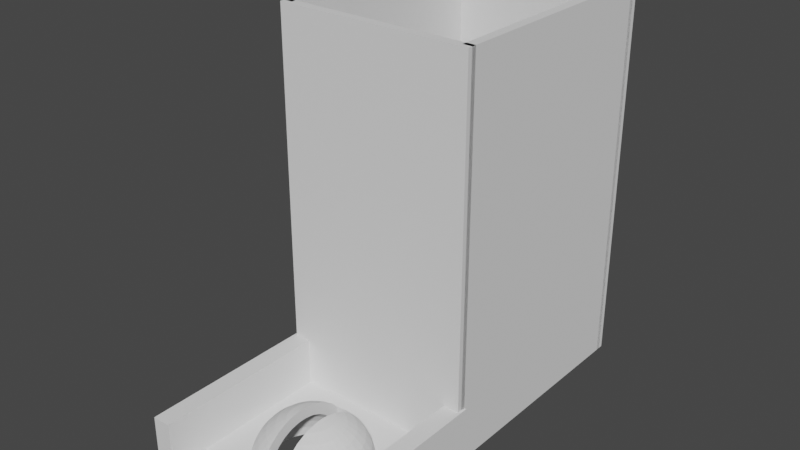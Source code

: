 # Source: rpizero_sphere1.blend  (saved by Blender 3.3.6; exported with 4.5.12 LTS)
import bpy
from mathutils import Matrix  # noqa: F401  (used for matrix-valued properties, if any)

bpy.ops.wm.read_factory_settings(use_empty=True)
scene = bpy.context.scene
scene.name = 'Scene'

# ---- collections
col_collection = bpy.data.collections.new('Collection'); scene.collection.children.link(col_collection)

# ---- world
world_world = bpy.data.worlds.new('World'); scene.world = world_world
world_world.use_nodes = True; world_world.node_tree.nodes.clear()
_N = world_world.node_tree.nodes; _L = world_world.node_tree.links
n0 = _N.new('ShaderNodeOutputWorld'); n0.name = 'World Output'; n0.location = (300, 300)
n1 = _N.new('ShaderNodeBackground'); n1.name = 'Background'; n1.location = (10, 300)
n1.inputs[0].default_value = (0.05088, 0.05088, 0.05088, 1.0)
_L.new(n1.outputs[0], n0.inputs[0])
n0.is_active_output = True
world_world.color = (0.05088, 0.05088, 0.05088)
world_world.use_sun_shadow = False
world_world.sun_shadow_jitter_overblur = 0.0

# ---- meshes
me_sphere_001 = bpy.data.meshes.new('Sphere.001')
me_sphere_001.from_pydata([(-0.2, -0.8, 0.4), (-0.2, 0.8, 0.4), (0.2, -0.8, 0.4), (0.2, 0.8, 0.4), (0.0, 0.8315, 0.5556), (0.0, 0.9239, 0.3827), (0.0, 0.7391, 0.3061), (0.0, 0.7846, 0.1561), (0.0, 0.9808, 0.1951), (0.1622, 0.8155, 0.5556), (0.1802, 0.9061, 0.3827), (0.1442, 0.7249, 0.3061), (0.1531, 0.7696, 0.1561), (0.1913, 0.9619, 0.1951), (0.2126, 0.5133, 0.8315), (0.2165, 0.5226, 0.5657), (0.2706, 0.6533, 0.7071), (0.2546, 0.6145, 0.4445), (0.3182, 0.7682, 0.5556), (0.2828, 0.6828, 0.3061), (0.3536, 0.8536, 0.3827), (0.3753, 0.9061, 0.1951), (0.3003, 0.7249, 0.1561), (0.2126, 0.3182, 0.9239), (0.3087, 0.4619, 0.8315), (0.2469, 0.3696, 0.6652), (0.3143, 0.4703, 0.5657), (0.3928, 0.5879, 0.7071), (0.3696, 0.5531, 0.4445), (0.4619, 0.6913, 0.5556), (0.5133, 0.7682, 0.3827), (0.4106, 0.6145, 0.3061), (0.5449, 0.8155, 0.1951), (0.4359, 0.6524, 0.1561), (0.2165, 0.2165, 0.7391), (0.2706, 0.2706, 0.9239), (0.3928, 0.3928, 0.8315), (0.3143, 0.3143, 0.6652), (0.4, 0.4, 0.5657), (0.5, 0.5, 0.7071), (0.4703, 0.4703, 0.4445), (0.5879, 0.5879, 0.5556), (0.5226, 0.5226, 0.3061), (0.6533, 0.6533, 0.3827), (0.5548, 0.5548, 0.1561), (0.6935, 0.6935, 0.1951), (0.2546, 0.1701, 0.7391), (0.3182, 0.2126, 0.9239), (0.3696, 0.2469, 0.6652), (0.4619, 0.3087, 0.8315), (0.4703, 0.3143, 0.5657), (0.5879, 0.3928, 0.7071), (0.6913, 0.4619, 0.5556), (0.5531, 0.3696, 0.4445), (0.6145, 0.4106, 0.3061), (0.7682, 0.5133, 0.3827), (0.6524, 0.4359, 0.1561), (0.8155, 0.5449, 0.1951), (0.3536, 0.1464, 0.9239), (0.2828, 0.1172, 0.7391), (0.4106, 0.1701, 0.6652), (0.5133, 0.2126, 0.8315), (0.6533, 0.2706, 0.7071), (0.5226, 0.2165, 0.5657), (0.7682, 0.3182, 0.5556), (0.6145, 0.2546, 0.4445), (0.6828, 0.2828, 0.3061), (0.8536, 0.3536, 0.3827), (0.7249, 0.3003, 0.1561), (0.9061, 0.3753, 0.1951), (0.3753, 0.07466, 0.9239), (0.3003, 0.05973, 0.7391), (0.5449, 0.1084, 0.8315), (0.4359, 0.08671, 0.6652), (0.6935, 0.1379, 0.7071), (0.5548, 0.1104, 0.5657), (0.6524, 0.1298, 0.4445), (0.8155, 0.1622, 0.5556), (0.7249, 0.1442, 0.3061), (0.9061, 0.1802, 0.3827), (0.7696, 0.1531, 0.1561), (0.9619, 0.1913, 0.1951), (0.3061, -9.671e-08, 0.7391), (0.3827, -1.209e-07, 0.9239), (0.4445, -9.075e-08, 0.6652), (0.5556, -1.134e-07, 0.8315), (0.5657, -3.711e-08, 0.5657), (0.7071, -4.638e-08, 0.7071), (0.6652, -7.287e-08, 0.4445), (0.8315, -9.109e-08, 0.5556), (0.7391, -1.326e-08, 0.3061), (0.9239, -1.658e-08, 0.3827), (0.7846, -7.287e-08, 0.1561), (0.9808, -9.109e-08, 0.1951), (1.0, -1.656e-07, -4.371e-08), (0.3753, -0.07466, 0.9239), (0.3003, -0.05973, 0.7391), (0.5449, -0.1084, 0.8315), (0.4359, -0.08671, 0.6652), (0.6935, -0.1379, 0.7071), (0.5548, -0.1104, 0.5657), (0.6524, -0.1298, 0.4445), (0.8155, -0.1622, 0.5556), (0.7249, -0.1442, 0.3061), (0.9061, -0.1802, 0.3827), (0.7696, -0.1531, 0.1561), (0.9619, -0.1913, 0.1951), (0.2828, -0.1172, 0.7391), (0.3536, -0.1464, 0.9239), (0.4106, -0.1701, 0.6652), (0.5133, -0.2126, 0.8315), (0.5226, -0.2165, 0.5657), (0.6533, -0.2706, 0.7071), (0.6145, -0.2546, 0.4445), (0.7682, -0.3182, 0.5556), (0.8536, -0.3536, 0.3827), (0.6828, -0.2828, 0.3061), (0.7249, -0.3003, 0.1561), (0.9061, -0.3753, 0.1951), (0.2546, -0.1701, 0.7391), (0.3182, -0.2126, 0.9239), (0.3696, -0.2469, 0.6652), (0.4619, -0.3087, 0.8315), (0.4703, -0.3143, 0.5657), (0.5879, -0.3928, 0.7071), (0.6913, -0.4619, 0.5556), (0.5531, -0.3696, 0.4445), (0.7682, -0.5133, 0.3827), (0.6145, -0.4106, 0.3061), (0.6524, -0.4359, 0.1561), (0.8155, -0.5449, 0.1951), (0.2165, -0.2165, 0.7391), (0.2706, -0.2706, 0.9239), (0.3143, -0.3143, 0.6652), (0.3928, -0.3928, 0.8315), (0.5, -0.5, 0.7071), (0.4, -0.4, 0.5657), (0.5879, -0.5879, 0.5556), (0.4703, -0.4703, 0.4445), (0.6533, -0.6533, 0.3827), (0.5226, -0.5226, 0.3061), (0.6935, -0.6935, 0.1951), (0.5548, -0.5548, 0.1561), (0.2126, -0.3182, 0.9239), (0.3087, -0.4619, 0.8315), (0.2469, -0.3696, 0.6652), (0.3143, -0.4703, 0.5657), (0.3928, -0.5879, 0.7071), (0.4619, -0.6913, 0.5556), (0.3696, -0.5531, 0.4445), (0.5133, -0.7682, 0.3827), (0.4106, -0.6145, 0.3061), (0.4359, -0.6524, 0.1561), (0.5449, -0.8155, 0.1951), (0.2126, -0.5133, 0.8315), (0.2165, -0.5226, 0.5657), (0.2706, -0.6533, 0.7071), (0.3182, -0.7682, 0.5556), (0.2546, -0.6145, 0.4445), (0.3536, -0.8536, 0.3827), (0.2828, -0.6828, 0.3061), (0.3753, -0.9061, 0.1951), (0.3003, -0.7249, 0.1561), (0.1622, -0.8155, 0.5556), (0.1442, -0.7249, 0.3061), (0.1802, -0.9061, 0.3827), (0.1531, -0.7696, 0.1561), (0.1913, -0.9619, 0.1951), (-1.275e-08, -0.8315, 0.5556), (1.364e-08, -0.7391, 0.3061), (1.706e-08, -0.9239, 0.3827), (-7.235e-08, -0.9808, 0.1951), (-5.788e-08, -0.7846, 0.1561), (-2.661e-07, -1.0, -4.371e-08), (-0.1622, -0.8155, 0.5556), (-0.1442, -0.7249, 0.3061), (-0.1802, -0.9061, 0.3827), (-0.1531, -0.7696, 0.1561), (-0.1913, -0.9619, 0.1951), (-0.2126, -0.5133, 0.8315), (-0.2706, -0.6533, 0.7071), (-0.2165, -0.5226, 0.5657), (-0.3182, -0.7682, 0.5556), (-0.2546, -0.6145, 0.4445), (-0.3536, -0.8536, 0.3827), (-0.2828, -0.6828, 0.3061), (-0.3003, -0.7249, 0.1561), (-0.3753, -0.9061, 0.1951), (-0.2126, -0.3182, 0.9239), (-0.3087, -0.4619, 0.8315), (-0.2469, -0.3696, 0.6652), (-0.3143, -0.4703, 0.5657), (-0.3928, -0.5879, 0.7071), (-0.4619, -0.6913, 0.5556), (-0.3696, -0.5531, 0.4445), (-0.4106, -0.6145, 0.3061), (-0.5133, -0.7682, 0.3827), (-0.4359, -0.6524, 0.1561), (-0.5449, -0.8155, 0.1951), (-0.2706, -0.2706, 0.9239), (-0.2165, -0.2165, 0.7391), (-0.3928, -0.3928, 0.8315), (-0.3143, -0.3143, 0.6652), (-0.5, -0.5, 0.7071), (-0.4, -0.4, 0.5657), (-0.4703, -0.4703, 0.4445), (-0.5879, -0.5879, 0.5556), (-0.5226, -0.5226, 0.3061), (-0.6533, -0.6533, 0.3827), (-0.5548, -0.5548, 0.1561), (-0.6935, -0.6935, 0.1951), (-0.3182, -0.2126, 0.9239), (-0.2546, -0.1701, 0.7391), (-0.4619, -0.3087, 0.8315), (-0.3696, -0.2469, 0.6652), (-0.4703, -0.3143, 0.5657), (-0.5879, -0.3928, 0.7071), (-0.5531, -0.3696, 0.4445), (-0.6913, -0.4619, 0.5556), (-0.6145, -0.4106, 0.3061), (-0.7682, -0.5133, 0.3827), (-0.6524, -0.4359, 0.1561), (-0.8155, -0.5449, 0.1951), (-0.3536, -0.1464, 0.9239), (-0.2828, -0.1172, 0.7391), (-0.5133, -0.2126, 0.8315), (-0.4106, -0.1701, 0.6652), (-0.5226, -0.2165, 0.5657), (-0.6533, -0.2706, 0.7071), (-0.6145, -0.2546, 0.4445), (-0.7682, -0.3182, 0.5556), (-0.6828, -0.2828, 0.3061), (-0.8536, -0.3536, 0.3827), (-0.9061, -0.3753, 0.1951), (-0.7249, -0.3003, 0.1561), (-0.3003, -0.05973, 0.7391), (-0.3753, -0.07466, 0.9239), (-0.4359, -0.08671, 0.6652), (-0.5449, -0.1084, 0.8315), (-0.6935, -0.1379, 0.7071), (-0.5548, -0.1104, 0.5657), (-0.6524, -0.1298, 0.4445), (-0.8155, -0.1622, 0.5556), (-0.7249, -0.1442, 0.3061), (-0.9061, -0.1802, 0.3827), (-0.9619, -0.1913, 0.1951), (-0.7696, -0.1531, 0.1561), (-0.3061, -3.711e-08, 0.7391), (-0.3827, -4.638e-08, 0.9239), (-0.4445, 4.617e-09, 0.6652), (-0.5556, 5.771e-09, 0.8315), (-0.5657, -7.287e-08, 0.5657), (-0.7071, -9.109e-08, 0.7071), (-0.6652, -3.711e-08, 0.4445), (-0.8315, -4.638e-08, 0.5556), (-0.7391, -1.344e-09, 0.3061), (-0.9239, -1.68e-09, 0.3827), (-0.7846, 5.826e-08, 0.1561), (-0.9808, 7.283e-08, 0.1951), (-0.3753, 0.07466, 0.9239), (-0.3003, 0.05973, 0.7391), (-0.4359, 0.08671, 0.6652), (-0.5449, 0.1084, 0.8315), (-0.6935, 0.1379, 0.7071), (-0.5548, 0.1104, 0.5657), (-0.6524, 0.1298, 0.4445), (-0.8155, 0.1622, 0.5556), (-0.9061, 0.1802, 0.3827), (-0.7249, 0.1442, 0.3061), (-0.7696, 0.1531, 0.1561), (-0.9619, 0.1913, 0.1951), (-0.3536, 0.1464, 0.9239), (-0.2828, 0.1172, 0.7391), (-0.4106, 0.1701, 0.6652), (-0.5133, 0.2126, 0.8315), (-0.6533, 0.2706, 0.7071), (-0.5226, 0.2165, 0.5657), (-0.7682, 0.3182, 0.5556), (-0.6145, 0.2546, 0.4445), (-0.6828, 0.2828, 0.3061), (-0.8536, 0.3536, 0.3827), (-0.7249, 0.3003, 0.1561), (-0.9061, 0.3753, 0.1951), (-0.3182, 0.2126, 0.9239), (-0.2546, 0.1701, 0.7391), (-0.4619, 0.3087, 0.8315), (-0.3696, 0.2469, 0.6652), (-0.5879, 0.3928, 0.7071), (-0.4703, 0.3143, 0.5657), (-0.5531, 0.3696, 0.4445), (-0.6913, 0.4619, 0.5556), (-0.7682, 0.5133, 0.3827), (-0.6145, 0.4106, 0.3061), (-0.6524, 0.4359, 0.1561), (-0.8155, 0.5449, 0.1951), (-0.2706, 0.2706, 0.9239), (-0.2165, 0.2165, 0.7391), (-0.3928, 0.3928, 0.8315), (-0.3143, 0.3143, 0.6652), (-0.5, 0.5, 0.7071), (-0.4, 0.4, 0.5657), (-0.4703, 0.4703, 0.4445), (-0.5879, 0.5879, 0.5556), (-0.5226, 0.5226, 0.3061), (-0.6533, 0.6533, 0.3827), (-0.5548, 0.5548, 0.1561), (-0.6935, 0.6935, 0.1951), (-0.2126, 0.3182, 0.9239), (-0.2469, 0.3696, 0.6652), (-0.3087, 0.4619, 0.8315), (-0.3143, 0.4703, 0.5657), (-0.3928, 0.5879, 0.7071), (-0.3696, 0.5531, 0.4445), (-0.4619, 0.6913, 0.5556), (-0.4106, 0.6145, 0.3061), (-0.5133, 0.7682, 0.3827), (-0.5449, 0.8155, 0.1951), (-0.4359, 0.6524, 0.1561), (-0.2126, 0.5133, 0.8315), (-0.2706, 0.6533, 0.7071), (-0.2165, 0.5226, 0.5657), (-0.2546, 0.6145, 0.4445), (-0.3182, 0.7682, 0.5556), (-0.2828, 0.6828, 0.3061), (-0.3536, 0.8536, 0.3827), (-0.3753, 0.9061, 0.1951), (-0.3003, 0.7249, 0.1561), (-0.1622, 0.8155, 0.5556), (-0.1802, 0.9061, 0.3827), (-0.1442, 0.7249, 0.3061), (-0.1531, 0.7696, 0.1561), (-0.1913, 0.9619, 0.1951), (5.386e-07, 1.0, 0.0), (-2.661e-07, -1.0, -3.675e-06), (-0.6652, 0.4445, 0.0), (-3.897e-06, -1.0, -4.371e-08), (0.1561, 0.7846, 0.0), (-0.9808, 0.1951, 0.0), (-0.4445, -0.6652, 0.0), (0.1951, 0.9808, 0.0), (0.6652, -0.4445, 0.0), (1.0, -2.543e-06, 0.0), (1.0, -2.586e-06, -4.371e-08), (0.9808, -0.1951, 0.0), (-0.7391, 0.3061, 0.0), (-0.9239, 0.3827, 0.0), (-0.1951, -0.9808, 0.0), (-0.3061, -0.7391, 0.0), (0.7391, -0.3061, 0.0), (0.4445, 0.6652, 0.0), (-0.3827, -0.9239, 0.0), (-0.5657, 0.5657, 0.0), (0.3061, 0.7391, 0.0), (0.9239, -0.3827, 0.0), (0.3827, 0.9239, 0.0), (0.5657, -0.5657, 0.0), (-0.5657, -0.5657, 0.0), (-0.8315, 0.5556, 0.0), (0.5657, 0.5657, 0.0), (-0.5556, -0.8315, 0.0), (-0.4445, 0.6652, 0.0), (0.8315, -0.5556, 0.0), (0.4445, -0.6652, 0.0), (0.5556, 0.8315, 0.0), (-0.6652, -0.4445, 0.0), (-0.7071, 0.7071, 0.0), (0.6652, 0.4445, 0.0), (-0.3061, 0.7391, 0.0), (0.3061, -0.7391, 0.0), (0.7071, -0.7071, 0.0), (0.7071, 0.7071, 0.0), (-0.7071, -0.7071, 0.0), (-0.5556, 0.8315, 0.0), (-0.7391, -0.3061, 0.0), (0.7391, 0.3061, 0.0), (-0.1561, 0.7846, 0.0), (0.1561, -0.7846, 0.0), (-0.8315, -0.5556, 0.0), (-0.7846, -0.1561, 0.0), (0.5556, -0.8315, 0.0), (-0.3827, 0.9239, 0.0), (0.8315, 0.5556, 0.0), (0.7846, 0.1561, 0.0), (4.309e-07, 0.8, 0.0), (-2.129e-07, -0.8, 0.0), (-0.8, 3.086e-07, 0.0), (0.3827, -0.9239, 0.0), (-0.1951, 0.9808, 0.0), (0.9239, 0.3827, 0.0), (-0.9239, -0.3827, 0.0), (0.8, -1.325e-07, 0.0), (-0.1561, -0.7846, 0.0), (-0.7846, 0.1561, 0.0), (-0.9808, -0.1951, 0.0), (0.1951, -0.9808, 0.0), (1.0, -1.656e-07, -2.464e-06), (0.9808, 0.1951, 0.0), (1.0, 2.211e-06, 0.0), (1.0, 2.255e-06, -4.371e-08), (0.8, -1.668e-07, 0.0), (0.7846, -0.1561, 0.0), (-3.853e-06, -1.0, 0.0), (-1.0, 3.858e-07, 0.0), (3.321e-06, -1.0, 0.0), (3.365e-06, -1.0, -4.371e-08), (0.0, 0.8, 0.5939), (0.2, 0.5276, 0.5657), (-0.2, -0.2993, 0.7103), (-0.2, -0.4828, 0.8491), (-0.2, -0.5171, 0.8315), (-0.2, -0.3946, 0.6652), (0.1591, 0.8, 0.5748), (-0.2, -0.4828, 0.601), (0.2, 0.6311, 0.4445), (0.2, 0.6558, 0.4), (0.1344, 0.6757, 0.4), (0.2, 0.5171, 0.8315), (0.2, 0.4828, 0.8491), (-0.2, -0.2, 0.7462), (-0.2, -0.6747, 0.7071), (-0.2, -0.23, 0.7391), (0.2, 0.3946, 0.6652), (0.2, 0.2993, 0.7103), (0.2, 0.4828, 0.601), (-0.1591, -0.8, 0.5748), (0.2, 0.6747, 0.7071), (-0.2, -0.1336, 0.759), (0.2, 0.23, 0.7391), (0.2, 0.2, 0.7462), (-0.2, -0.8, 0.5603), (-0.2, -0.08284, 0.7663), (0.2, 0.8, 0.5603), (0.2, 0.1336, 0.759), (-0.2, -0.2993, 0.9308), (-0.2, -0.3249, 0.9239), (-0.2, -0.03978, 0.7701), (0.2, 0.3249, 0.9239), (0.2, 0.2993, 0.9308), (0.2, 0.08284, 0.7663), (-0.2, -0.2, 0.9542), (-0.2, -5.186e-08, 0.7713), (0.2, 0.03978, 0.7701), (0.2, 0.2, 0.9542), (-0.2, -0.1336, 0.967), (-0.2, 0.03978, 0.7701), (0.2, -6.72e-08, 0.7713), (0.2, 0.1336, 0.967), (-0.2, -0.08284, 0.9743), (-0.2, 0.08284, 0.7663), (0.2, -0.03978, 0.7701), (0.2, 0.08284, 0.9743), (-0.2, -0.03978, 0.9781), (-0.2, 0.1336, 0.759), (0.2, -0.08284, 0.7663), (0.2, 0.03978, 0.9781), (-0.2, -7.178e-08, 0.9793), (-0.2, 0.2, 0.7462), (0.2, -0.1336, 0.759), (0.2, -7.01e-08, 0.9793), (-0.2, 0.03978, 0.9781), (-0.2, 0.23, 0.7391), (0.2, -0.2, 0.7462), (0.2, -0.03978, 0.9781), (-0.2, 0.08284, 0.9743), (-0.2, 0.2993, 0.7103), (0.2, -0.2993, 0.7103), (0.2, -0.08284, 0.9743), (0.2, -0.23, 0.7391), (-0.2, 0.1336, 0.967), (-0.2, 0.4828, 0.601), (-0.2, 0.3946, 0.6652), (0.2, -0.1336, 0.967), (-0.2, 0.2, 0.9542), (0.2, -0.3946, 0.6652), (0.2, -0.2, 0.9542), (-0.2, 0.2993, 0.9308), (-0.2, 0.5276, 0.5657), (0.2, -0.4828, 0.601), (0.2, -0.2993, 0.9308), (-0.2, 0.6311, 0.4445), (-0.2, 0.3249, 0.9239), (0.2, -0.5276, 0.5657), (0.2, -0.3249, 0.9239), (-0.2, 0.4828, 0.8491), (0.2, -0.6311, 0.4445), (-0.1344, 0.6757, 0.4), (0.2, -0.4828, 0.8491), (-0.2, 0.6558, 0.4), (-0.2, 0.5171, 0.8315), (0.0, 0.6889, 0.4), (0.1344, -0.6757, 0.4), (0.2, -0.5171, 0.8315), (0.2, -0.6558, 0.4), (-0.2, 0.6747, 0.7071), (-2.534e-09, -0.6889, 0.4), (0.2, -0.6747, 0.7071), (-0.2, 0.8, 0.5603), (-0.1591, 0.8, 0.5748), (-0.1344, -0.6757, 0.4), (0.2, -0.8, 0.5603), (0.1591, -0.8, 0.5748), (-0.2, -0.5276, 0.5657), (-0.2, -0.6311, 0.4445), (2.336e-09, -0.8, 0.5939), (-0.2, -0.6558, 0.4)], [], [(9, 4, 405, 411), (5, 4, 9, 10), (8, 5, 10, 13), (8, 13, 339, 332), (416, 417, 14), (416, 14, 16, 425), (16, 18, 9, 411, 431, 425), (10, 9, 18, 20), (13, 10, 20, 21), (13, 21, 354, 339), (21, 20, 30, 32), (21, 32, 363, 354), (436, 437, 23), (23, 24, 14, 417, 436), (16, 14, 24, 27), (18, 16, 27, 29), (20, 18, 29, 30), (27, 24, 36, 39), (29, 27, 39, 41), (30, 29, 41, 43), (32, 30, 43, 45), (32, 45, 370, 363), (442, 35, 23, 437), (24, 23, 35, 36), (370, 45, 57, 381), (47, 35, 442, 446), (36, 35, 47, 49), (39, 36, 49, 51), (41, 39, 51, 52), (43, 41, 52, 55), (45, 43, 55, 57), (51, 49, 61, 62), (52, 51, 62, 64), (55, 52, 64, 67), (57, 55, 67, 69), (381, 57, 69, 388), (58, 47, 446, 450), (49, 47, 58, 61), (388, 69, 81, 396), (70, 58, 450, 454), (61, 58, 70, 72), (62, 61, 72, 74), (64, 62, 74, 77), (67, 64, 77, 79), (69, 67, 79, 81), (77, 74, 87, 89), (79, 77, 89, 91), (81, 79, 91, 93), (397, 396, 81, 93, 94, 398), (94, 395, 398), (83, 70, 454, 458), (72, 70, 83, 85), (74, 72, 85, 87), (395, 94, 342), (95, 83, 458, 462), (85, 83, 95, 97), (87, 85, 97, 99), (89, 87, 99, 102), (91, 89, 102, 104), (93, 91, 104, 106), (94, 93, 106, 343, 341, 342), (104, 102, 114, 115), (106, 104, 115, 118), (343, 106, 118, 353), (108, 95, 462, 466), (97, 95, 108, 110), (99, 97, 110, 112), (102, 99, 112, 114), (120, 108, 466, 471), (110, 108, 120, 122), (112, 110, 122, 124), (114, 112, 124, 125), (115, 114, 125, 127), (118, 115, 127, 130), (353, 118, 130, 361), (127, 125, 137, 139), (130, 127, 139, 141), (361, 130, 141, 369), (132, 120, 471, 474), (122, 120, 132, 134), (124, 122, 134, 135), (125, 124, 135, 137), (134, 132, 143, 144), (135, 134, 144, 147), (137, 135, 147, 148), (139, 137, 148, 150), (141, 139, 150, 153), (369, 141, 153, 379), (143, 132, 474, 478), (153, 150, 159, 161), (379, 153, 161, 386), (482, 143, 478), (154, 144, 143, 482, 486), (147, 144, 154, 156), (148, 147, 156, 157), (150, 148, 157, 159), (491, 154, 486), (495, 156, 154, 491), (500, 163, 157, 156, 495, 499), (159, 157, 163, 165), (161, 159, 165, 167), (386, 161, 167, 394), (167, 165, 170, 171), (403, 394, 167, 171, 173, 404), (173, 333, 404), (503, 168, 163, 500), (165, 163, 168, 170), (424, 174, 168, 503), (170, 168, 174, 176), (171, 170, 176, 178), (173, 171, 178, 346, 401, 335), (333, 173, 335), (346, 178, 187, 350), (179, 409, 408), (179, 180, 419, 409), (180, 182, 174, 424, 429, 419), (176, 174, 182, 184), (178, 176, 184, 187), (182, 180, 192, 193), (184, 182, 193, 196), (187, 184, 196, 198), (350, 187, 198, 359), (188, 434, 433), (408, 434, 188, 189, 179), (180, 179, 189, 192), (439, 199, 188, 433), (189, 188, 199, 201), (192, 189, 201, 203), (193, 192, 203, 206), (196, 193, 206, 208), (198, 196, 208, 210), (359, 198, 210, 371), (206, 203, 216, 218), (208, 206, 218, 220), (210, 208, 220, 222), (371, 210, 222, 377), (443, 211, 199, 439), (201, 199, 211, 213), (203, 201, 213, 216), (447, 223, 211, 443), (213, 211, 223, 225), (216, 213, 225, 228), (218, 216, 228, 230), (220, 218, 230, 232), (222, 220, 232, 233), (377, 222, 233, 389), (232, 230, 242, 244), (233, 232, 244, 245), (389, 233, 245, 393), (451, 236, 223, 447), (225, 223, 236, 238), (228, 225, 238, 239), (230, 228, 239, 242), (455, 248, 236, 451), (238, 236, 248, 250), (239, 238, 250, 252), (242, 239, 252, 254), (244, 242, 254, 256), (245, 244, 256, 258), (393, 245, 258, 402), (256, 254, 266, 267), (258, 256, 267, 270), (258, 270, 337, 402), (459, 259, 248, 455), (250, 248, 259, 262), (252, 250, 262, 263), (254, 252, 263, 266), (262, 259, 271, 274), (263, 262, 274, 275), (266, 263, 275, 277), (267, 266, 277, 280), (270, 267, 280, 282), (270, 282, 345, 337), (271, 259, 459, 463), (282, 280, 291, 294), (282, 294, 357, 345), (283, 271, 463, 468), (274, 271, 283, 285), (275, 274, 285, 287), (277, 275, 287, 290), (280, 277, 290, 291), (287, 285, 297, 299), (290, 287, 299, 302), (291, 290, 302, 304), (294, 291, 304, 306), (294, 306, 365, 357), (295, 283, 468, 472), (285, 283, 295, 297), (365, 306, 316, 372), (307, 295, 472, 475), (297, 295, 307, 309), (299, 297, 309, 311), (302, 299, 311, 313), (304, 302, 313, 315), (306, 304, 315, 316), (311, 309, 318, 319), (313, 311, 319, 322), (315, 313, 322, 324), (316, 315, 324, 325), (372, 316, 325, 380), (307, 475, 480), (318, 309, 307, 480, 483), (380, 325, 331, 387), (318, 483, 488), (319, 318, 488, 493), (327, 322, 319, 493, 496, 497), (324, 322, 327, 328), (325, 324, 328, 331), (4, 327, 497, 405), (328, 327, 4, 5), (331, 328, 5, 8), (387, 331, 8, 332), (489, 6, 11, 415), (7, 12, 11, 6), (336, 12, 7, 383), (406, 15, 423), (17, 15, 406, 413), (415, 11, 19, 17, 413, 414), (12, 22, 19, 11), (352, 22, 12, 336), (22, 33, 31, 19), (349, 33, 22, 352), (421, 25, 422), (15, 26, 25, 421, 423), (15, 17, 28, 26), (19, 31, 28, 17), (26, 38, 37, 25), (28, 40, 38, 26), (28, 31, 42, 40), (33, 44, 42, 31), (358, 44, 33, 349), (427, 34, 428), (422, 25, 37, 34, 427), (56, 44, 358, 366), (428, 34, 46, 432), (37, 48, 46, 34), (38, 50, 48, 37), (40, 53, 50, 38), (42, 54, 53, 40), (44, 56, 54, 42), (50, 63, 60, 48), (53, 65, 63, 50), (54, 66, 65, 53), (56, 68, 66, 54), (68, 56, 366, 374), (432, 46, 59, 438), (48, 60, 59, 46), (80, 68, 374, 382), (438, 59, 71, 441), (60, 73, 71, 59), (63, 75, 73, 60), (65, 76, 75, 63), (66, 78, 76, 65), (68, 80, 78, 66), (76, 88, 86, 75), (78, 90, 88, 76), (80, 92, 90, 78), (390, 92, 80, 382), (441, 71, 82, 445), (73, 84, 82, 71), (75, 86, 84, 73), (445, 82, 96, 449), (84, 98, 96, 82), (86, 100, 98, 84), (88, 101, 100, 86), (90, 103, 101, 88), (92, 105, 103, 90), (105, 92, 390, 399, 400), (103, 116, 113, 101), (105, 117, 116, 103), (348, 117, 105, 400), (449, 96, 107, 453), (98, 109, 107, 96), (100, 111, 109, 98), (101, 113, 111, 100), (453, 107, 119, 457), (109, 121, 119, 107), (111, 123, 121, 109), (123, 111, 113, 126), (116, 128, 126, 113), (117, 129, 128, 116), (340, 129, 117, 348), (138, 126, 128, 140), (129, 142, 140, 128), (355, 142, 129, 340), (457, 119, 131, 461), (121, 133, 131, 119), (123, 136, 133, 121), (123, 126, 138, 136), (131, 133, 145, 465, 467), (136, 146, 145, 133), (138, 149, 146, 136), (140, 151, 149, 138), (142, 152, 151, 140), (152, 142, 355, 362), (461, 131, 467), (152, 162, 160, 151), (162, 152, 362, 368), (465, 145, 473), (145, 146, 155, 477, 473), (149, 158, 155, 146), (151, 160, 158, 149), (477, 155, 481), (155, 158, 484, 481), (158, 160, 164, 490, 492, 484), (162, 166, 164, 160), (166, 162, 368, 376), (166, 172, 169, 164), (384, 172, 166, 376), (164, 169, 494, 490), (169, 175, 498, 494), (172, 177, 175, 169), (391, 177, 172, 384), (347, 186, 177, 391), (181, 412, 501), (502, 183, 181, 501), (175, 185, 183, 502, 504, 498), (177, 186, 185, 175), (191, 181, 183, 194), (185, 195, 194, 183), (186, 197, 195, 185), (338, 197, 186, 347), (190, 407, 410), (190, 410, 412, 181, 191), (200, 418, 420), (200, 420, 407, 190, 202), (191, 204, 202, 190), (204, 191, 194, 205), (205, 194, 195, 207), (197, 209, 207, 195), (356, 209, 197, 338), (205, 217, 215, 204), (207, 219, 217, 205), (209, 221, 219, 207), (364, 221, 209, 356), (200, 212, 426, 418), (202, 214, 212, 200), (204, 215, 214, 202), (212, 224, 430, 426), (214, 226, 224, 212), (215, 227, 226, 214), (217, 229, 227, 215), (219, 231, 229, 217), (221, 234, 231, 219), (373, 234, 221, 364), (231, 243, 241, 229), (234, 246, 243, 231), (378, 246, 234, 373), (224, 235, 435, 430), (226, 237, 235, 224), (227, 240, 237, 226), (229, 241, 240, 227), (235, 247, 440, 435), (237, 249, 247, 235), (240, 251, 249, 237), (241, 253, 251, 240), (243, 255, 253, 241), (246, 257, 255, 243), (385, 257, 246, 378), (255, 268, 265, 253), (257, 269, 268, 255), (392, 269, 257, 385), (247, 260, 444, 440), (249, 261, 260, 247), (251, 264, 261, 249), (253, 265, 264, 251), (261, 273, 272, 260), (264, 276, 273, 261), (265, 278, 276, 264), (268, 279, 278, 265), (269, 281, 279, 268), (344, 281, 269, 392), (260, 272, 448, 444), (281, 293, 292, 279), (334, 293, 281, 344), (272, 284, 452, 448), (273, 286, 284, 272), (276, 288, 286, 273), (276, 278, 289, 288), (279, 292, 289, 278), (288, 300, 298, 286), (289, 301, 300, 288), (289, 292, 303, 301), (293, 305, 303, 292), (351, 305, 293, 334), (284, 296, 456, 452), (286, 298, 296, 284), (360, 317, 305, 351), (296, 460, 456), (460, 296, 298, 308, 464), (300, 310, 308, 298), (301, 312, 310, 300), (303, 314, 312, 301), (305, 317, 314, 303), (470, 308, 310, 320, 469), (312, 321, 320, 310), (314, 323, 321, 312), (317, 326, 323, 314), (367, 326, 317, 360), (308, 470, 464), (375, 330, 326, 367), (320, 476, 469), (476, 320, 321, 479), (321, 323, 329, 485, 487, 479), (326, 330, 329, 323), (485, 329, 6, 489), (330, 7, 6, 329), (383, 7, 330, 375), (398, 395, 342, 341, 397), (403, 404, 333, 335, 401), (380, 387, 332, 339, 354, 363, 370, 381, 388, 396, 397, 390, 382, 374, 366, 358, 349, 352, 336, 383, 375, 367, 360, 351, 334, 344, 392, 385, 378, 373, 364, 356, 338, 347, 391, 384, 376, 368, 362, 355, 340, 348, 400, 399, 341, 343, 353, 361, 369, 379, 386, 394, 403, 401, 346, 350, 359, 371, 377, 389, 393, 402, 337, 345, 357, 365, 372), (341, 399, 390, 397), (479, 487, 1, 496, 493, 488, 483, 480, 475, 472, 468, 463, 459, 455, 451, 447, 443, 439, 433, 434, 408, 409, 419, 429, 0, 504, 502, 501, 412, 410, 407, 420, 418, 426, 430, 435, 440, 444, 448, 452, 456, 460, 464, 470, 469, 476), (496, 1, 3, 431, 411, 405, 497), (492, 2, 499, 495, 491, 486, 482, 478, 474, 471, 466, 462, 458, 454, 450, 446, 442, 437, 436, 417, 416, 425, 431, 3, 414, 413, 406, 423, 421, 422, 427, 428, 432, 438, 441, 445, 449, 453, 457, 461, 467, 465, 473, 477, 481, 484), (2, 0, 429, 424, 503, 500, 499), (414, 3, 1, 487, 485, 489, 415), (504, 0, 2, 492, 490, 494, 498)])
_uv = me_sphere_001.uv_layers.new(name='UVMap')
_uv.uv.foreach_set('vector', [0.7188, 0.6875, 0.75, 0.6875, 0.75, 0.7033, 0.7188, 0.6954, 0.75, 0.625, 0.75, 0.6875, 0.7188, 0.6875, 0.7188, 0.625, 0.75, 0.5625, 0.75, 0.625, 0.7188, 0.625, 0.7188, 0.5625, 0.75, 0.5625, 0.7188, 0.5625, 0.7188, 0.5, 0.75, 0.5, 0.6913, 0.8125, 0.6875, 0.8244, 0.6875, 0.8125, 0.6913, 0.8125, 0.6875, 0.8125, 0.6875, 0.75, 0.7041, 0.75, 0.6875, 0.75, 0.6875, 0.6875, 0.7188, 0.6875, 0.7188, 0.6954, 0.711, 0.6894, 0.7041, 0.75, 0.7188, 0.625, 0.7188, 0.6875, 0.6875, 0.6875, 0.6875, 0.625, 0.7188, 0.5625, 0.7188, 0.625, 0.6875, 0.625, 0.6875, 0.5625, 0.7188, 0.5625, 0.6875, 0.5625, 0.6875, 0.5, 0.7188, 0.5, 0.6875, 0.5625, 0.6875, 0.625, 0.6562, 0.625, 0.6562, 0.5625, 0.6875, 0.5625, 0.6562, 0.5625, 0.6562, 0.5, 0.6875, 0.5, 0.6622, 0.875, 0.6562, 0.8826, 0.6562, 0.875, 0.6562, 0.875, 0.6562, 0.8125, 0.6875, 0.8125, 0.6875, 0.8244, 0.6622, 0.875, 0.6875, 0.75, 0.6875, 0.8125, 0.6562, 0.8125, 0.6562, 0.75, 0.6875, 0.6875, 0.6875, 0.75, 0.6562, 0.75, 0.6562, 0.6875, 0.6875, 0.625, 0.6875, 0.6875, 0.6562, 0.6875, 0.6562, 0.625, 0.6562, 0.75, 0.6562, 0.8125, 0.625, 0.8125, 0.625, 0.75, 0.6562, 0.6875, 0.6562, 0.75, 0.625, 0.75, 0.625, 0.6875, 0.6562, 0.625, 0.6562, 0.6875, 0.625, 0.6875, 0.625, 0.625, 0.6562, 0.5625, 0.6562, 0.625, 0.625, 0.625, 0.625, 0.5625, 0.6562, 0.5625, 0.625, 0.5625, 0.625, 0.5, 0.6562, 0.5, 0.625, 0.9083, 0.625, 0.875, 0.6562, 0.875, 0.6562, 0.8826, 0.6562, 0.8125, 0.6562, 0.875, 0.625, 0.875, 0.625, 0.8125, 0.625, 0.5, 0.625, 0.5625, 0.5938, 0.5625, 0.5938, 0.5, 0.5937, 0.875, 0.625, 0.875, 0.625, 0.9083, 0.5937, 0.9224, 0.625, 0.8125, 0.625, 0.875, 0.5937, 0.875, 0.5938, 0.8125, 0.625, 0.75, 0.625, 0.8125, 0.5938, 0.8125, 0.5938, 0.75, 0.625, 0.6875, 0.625, 0.75, 0.5938, 0.75, 0.5938, 0.6875, 0.625, 0.625, 0.625, 0.6875, 0.5938, 0.6875, 0.5938, 0.625, 0.625, 0.5625, 0.625, 0.625, 0.5938, 0.625, 0.5938, 0.5625, 0.5938, 0.75, 0.5938, 0.8125, 0.5625, 0.8125, 0.5625, 0.75, 0.5938, 0.6875, 0.5938, 0.75, 0.5625, 0.75, 0.5625, 0.6875, 0.5938, 0.625, 0.5938, 0.6875, 0.5625, 0.6875, 0.5625, 0.625, 0.5938, 0.5625, 0.5938, 0.625, 0.5625, 0.625, 0.5625, 0.5625, 0.5938, 0.5, 0.5938, 0.5625, 0.5625, 0.5625, 0.5625, 0.5, 0.5625, 0.875, 0.5937, 0.875, 0.5937, 0.9224, 0.5625, 0.9304, 0.5938, 0.8125, 0.5937, 0.875, 0.5625, 0.875, 0.5625, 0.8125, 0.5625, 0.5, 0.5625, 0.5625, 0.5312, 0.5625, 0.5312, 0.5, 0.5312, 0.875, 0.5625, 0.875, 0.5625, 0.9304, 0.5312, 0.9346, 0.5625, 0.8125, 0.5625, 0.875, 0.5312, 0.875, 0.5312, 0.8125, 0.5625, 0.75, 0.5625, 0.8125, 0.5312, 0.8125, 0.5312, 0.75, 0.5625, 0.6875, 0.5625, 0.75, 0.5312, 0.75, 0.5312, 0.6875, 0.5625, 0.625, 0.5625, 0.6875, 0.5312, 0.6875, 0.5312, 0.625, 0.5625, 0.5625, 0.5625, 0.625, 0.5312, 0.625, 0.5312, 0.5625, 0.5312, 0.6875, 0.5312, 0.75, 0.5, 0.75, 0.5, 0.6875, 0.5312, 0.625, 0.5312, 0.6875, 0.5, 0.6875, 0.5, 0.625, 0.5312, 0.5625, 0.5312, 0.625, 0.5, 0.625, 0.5, 0.5625, 0.5, 0.5, 0.5312, 0.5, 0.5312, 0.5625, 0.5, 0.5625, 0.5, 0.5, 0.5, 0.5, 0.5, 0.5, 0.5, 0.5, 0.5, 0.5, 0.5, 0.875, 0.5312, 0.875, 0.5312, 0.9346, 0.5, 0.9359, 0.5312, 0.8125, 0.5312, 0.875, 0.5, 0.875, 0.5, 0.8125, 0.5312, 0.75, 0.5312, 0.8125, 0.5, 0.8125, 0.5, 0.75, 0.5, 0.5, 0.5, 0.5, 0.5, 0.5, 0.4687, 0.875, 0.5, 0.875, 0.5, 0.9359, 0.4687, 0.9346, 0.5, 0.8125, 0.5, 0.875, 0.4687, 0.875, 0.4687, 0.8125, 0.5, 0.75, 0.5, 0.8125, 0.4687, 0.8125, 0.4688, 0.75, 0.5, 0.6875, 0.5, 0.75, 0.4688, 0.75, 0.4688, 0.6875, 0.5, 0.625, 0.5, 0.6875, 0.4688, 0.6875, 0.4688, 0.625, 0.5, 0.5625, 0.5, 0.625, 0.4688, 0.625, 0.4688, 0.5625, 0.5, 0.5, 0.5, 0.5625, 0.4688, 0.5625, 0.4687, 0.5, 0.5, 0.5, 0.5, 0.5, 0.4688, 0.625, 0.4688, 0.6875, 0.4375, 0.6875, 0.4375, 0.625, 0.4688, 0.5625, 0.4688, 0.625, 0.4375, 0.625, 0.4375, 0.5625, 0.4687, 0.5, 0.4688, 0.5625, 0.4375, 0.5625, 0.4375, 0.5, 0.4375, 0.875, 0.4687, 0.875, 0.4687, 0.9346, 0.4375, 0.9304, 0.4687, 0.8125, 0.4687, 0.875, 0.4375, 0.875, 0.4375, 0.8125, 0.4688, 0.75, 0.4687, 0.8125, 0.4375, 0.8125, 0.4375, 0.75, 0.4688, 0.6875, 0.4688, 0.75, 0.4375, 0.75, 0.4375, 0.6875, 0.4062, 0.875, 0.4375, 0.875, 0.4375, 0.9304, 0.4062, 0.9224, 0.4375, 0.8125, 0.4375, 0.875, 0.4062, 0.875, 0.4062, 0.8125, 0.4375, 0.75, 0.4375, 0.8125, 0.4062, 0.8125, 0.4062, 0.75, 0.4375, 0.6875, 0.4375, 0.75, 0.4062, 0.75, 0.4062, 0.6875, 0.4375, 0.625, 0.4375, 0.6875, 0.4062, 0.6875, 0.4062, 0.625, 0.4375, 0.5625, 0.4375, 0.625, 0.4062, 0.625, 0.4062, 0.5625, 0.4375, 0.5, 0.4375, 0.5625, 0.4062, 0.5625, 0.4062, 0.5, 0.4062, 0.625, 0.4062, 0.6875, 0.375, 0.6875, 0.375, 0.625, 0.4062, 0.5625, 0.4062, 0.625, 0.375, 0.625, 0.375, 0.5625, 0.4062, 0.5, 0.4062, 0.5625, 0.375, 0.5625, 0.375, 0.5, 0.375, 0.875, 0.4062, 0.875, 0.4062, 0.9224, 0.375, 0.9083, 0.4062, 0.8125, 0.4062, 0.875, 0.375, 0.875, 0.375, 0.8125, 0.4062, 0.75, 0.4062, 0.8125, 0.375, 0.8125, 0.375, 0.75, 0.4062, 0.6875, 0.4062, 0.75, 0.375, 0.75, 0.375, 0.6875, 0.375, 0.8125, 0.375, 0.875, 0.3438, 0.875, 0.3438, 0.8125, 0.375, 0.75, 0.375, 0.8125, 0.3438, 0.8125, 0.3438, 0.75, 0.375, 0.6875, 0.375, 0.75, 0.3438, 0.75, 0.3438, 0.6875, 0.375, 0.625, 0.375, 0.6875, 0.3438, 0.6875, 0.3438, 0.625, 0.375, 0.5625, 0.375, 0.625, 0.3438, 0.625, 0.3438, 0.5625, 0.375, 0.5, 0.375, 0.5625, 0.3438, 0.5625, 0.3437, 0.5, 0.3438, 0.875, 0.375, 0.875, 0.375, 0.9083, 0.3438, 0.8826, 0.3438, 0.5625, 0.3438, 0.625, 0.3125, 0.625, 0.3125, 0.5625, 0.3437, 0.5, 0.3438, 0.5625, 0.3125, 0.5625, 0.3125, 0.5, 0.3378, 0.875, 0.3438, 0.875, 0.3438, 0.8826, 0.3125, 0.8125, 0.3438, 0.8125, 0.3438, 0.875, 0.3378, 0.875, 0.3125, 0.8244, 0.3438, 0.75, 0.3438, 0.8125, 0.3125, 0.8125, 0.3125, 0.75, 0.3438, 0.6875, 0.3438, 0.75, 0.3125, 0.75, 0.3125, 0.6875, 0.3438, 0.625, 0.3438, 0.6875, 0.3125, 0.6875, 0.3125, 0.625, 0.3087, 0.8125, 0.3125, 0.8125, 0.3125, 0.8244, 0.2959, 0.75, 0.3125, 0.75, 0.3125, 0.8125, 0.3087, 0.8125, 0.2812, 0.6954, 0.2812, 0.6875, 0.3125, 0.6875, 0.3125, 0.75, 0.2959, 0.75, 0.289, 0.6894, 0.3125, 0.625, 0.3125, 0.6875, 0.2812, 0.6875, 0.2812, 0.625, 0.3125, 0.5625, 0.3125, 0.625, 0.2812, 0.625, 0.2812, 0.5625, 0.3125, 0.5, 0.3125, 0.5625, 0.2812, 0.5625, 0.2812, 0.5, 0.2812, 0.5625, 0.2812, 0.625, 0.25, 0.625, 0.25, 0.5625, 0.25, 0.5, 0.2812, 0.5, 0.2812, 0.5625, 0.25, 0.5625, 0.25, 0.5, 0.25, 0.5, 0.25, 0.5, 0.25, 0.5, 0.25, 0.5, 0.25, 0.7033, 0.25, 0.6875, 0.2812, 0.6875, 0.2812, 0.6954, 0.2812, 0.625, 0.2812, 0.6875, 0.25, 0.6875, 0.25, 0.625, 0.2188, 0.6954, 0.2188, 0.6875, 0.25, 0.6875, 0.25, 0.7033, 0.25, 0.625, 0.25, 0.6875, 0.2188, 0.6875, 0.2188, 0.625, 0.25, 0.5625, 0.25, 0.625, 0.2188, 0.625, 0.2188, 0.5625, 0.25, 0.5, 0.25, 0.5625, 0.2188, 0.5625, 0.2187, 0.5, 0.25, 0.5, 0.25, 0.5, 0.25, 0.5, 0.25, 0.5, 0.25, 0.5, 0.2187, 0.5, 0.2188, 0.5625, 0.1875, 0.5625, 0.1875, 0.5, 0.1875, 0.8125, 0.1913, 0.8125, 0.1875, 0.8244, 0.1875, 0.8125, 0.1875, 0.75, 0.2041, 0.75, 0.1913, 0.8125, 0.1875, 0.75, 0.1875, 0.6875, 0.2188, 0.6875, 0.2188, 0.6954, 0.211, 0.6894, 0.2041, 0.75, 0.2188, 0.625, 0.2188, 0.6875, 0.1875, 0.6875, 0.1875, 0.625, 0.2188, 0.5625, 0.2188, 0.625, 0.1875, 0.625, 0.1875, 0.5625, 0.1875, 0.6875, 0.1875, 0.75, 0.1563, 0.75, 0.1563, 0.6875, 0.1875, 0.625, 0.1875, 0.6875, 0.1563, 0.6875, 0.1563, 0.625, 0.1875, 0.5625, 0.1875, 0.625, 0.1563, 0.625, 0.1563, 0.5625, 0.1875, 0.5, 0.1875, 0.5625, 0.1563, 0.5625, 0.1562, 0.5, 0.1563, 0.875, 0.1622, 0.875, 0.1563, 0.8826, 0.1875, 0.8244, 0.1622, 0.875, 0.1563, 0.875, 0.1562, 0.8125, 0.1875, 0.8125, 0.1875, 0.75, 0.1875, 0.8125, 0.1562, 0.8125, 0.1563, 0.75, 0.125, 0.9083, 0.125, 0.875, 0.1563, 0.875, 0.1563, 0.8826, 0.1562, 0.8125, 0.1563, 0.875, 0.125, 0.875, 0.125, 0.8125, 0.1563, 0.75, 0.1562, 0.8125, 0.125, 0.8125, 0.125, 0.75, 0.1563, 0.6875, 0.1563, 0.75, 0.125, 0.75, 0.125, 0.6875, 0.1563, 0.625, 0.1563, 0.6875, 0.125, 0.6875, 0.125, 0.625, 0.1563, 0.5625, 0.1563, 0.625, 0.125, 0.625, 0.125, 0.5625, 0.1562, 0.5, 0.1563, 0.5625, 0.125, 0.5625, 0.125, 0.5, 0.125, 0.6875, 0.125, 0.75, 0.09375, 0.75, 0.09375, 0.6875, 0.125, 0.625, 0.125, 0.6875, 0.09375, 0.6875, 0.09375, 0.625, 0.125, 0.5625, 0.125, 0.625, 0.09375, 0.625, 0.09375, 0.5625, 0.125, 0.5, 0.125, 0.5625, 0.09375, 0.5625, 0.09375, 0.5, 0.09375, 0.9224, 0.09375, 0.875, 0.125, 0.875, 0.125, 0.9083, 0.125, 0.8125, 0.125, 0.875, 0.09375, 0.875, 0.09375, 0.8125, 0.125, 0.75, 0.125, 0.8125, 0.09375, 0.8125, 0.09375, 0.75, 0.0625, 0.9304, 0.0625, 0.875, 0.09375, 0.875, 0.09375, 0.9224, 0.09375, 0.8125, 0.09375, 0.875, 0.0625, 0.875, 0.0625, 0.8125, 0.09375, 0.75, 0.09375, 0.8125, 0.0625, 0.8125, 0.0625, 0.75, 0.09375, 0.6875, 0.09375, 0.75, 0.0625, 0.75, 0.0625, 0.6875, 0.09375, 0.625, 0.09375, 0.6875, 0.0625, 0.6875, 0.0625, 0.625, 0.09375, 0.5625, 0.09375, 0.625, 0.0625, 0.625, 0.0625, 0.5625, 0.09375, 0.5, 0.09375, 0.5625, 0.0625, 0.5625, 0.0625, 0.5, 0.0625, 0.625, 0.0625, 0.6875, 0.03125, 0.6875, 0.03125, 0.625, 0.0625, 0.5625, 0.0625, 0.625, 0.03125, 0.625, 0.03125, 0.5625, 0.0625, 0.5, 0.0625, 0.5625, 0.03125, 0.5625, 0.03125, 0.5, 0.03125, 0.9346, 0.03125, 0.875, 0.0625, 0.875, 0.0625, 0.9304, 0.0625, 0.8125, 0.0625, 0.875, 0.03125, 0.875, 0.03125, 0.8125, 0.0625, 0.75, 0.0625, 0.8125, 0.03125, 0.8125, 0.03125, 0.75, 0.0625, 0.6875, 0.0625, 0.75, 0.03125, 0.75, 0.03125, 0.6875, 8.785e-08, 0.9359, 2.98e-08, 0.875, 0.03125, 0.875, 0.03125, 0.9346, 0.03125, 0.8125, 0.03125, 0.875, 2.98e-08, 0.875, 0.0, 0.8125, 0.03125, 0.75, 0.03125, 0.8125, 0.0, 0.8125, 2.98e-08, 0.75, 0.03125, 0.6875, 0.03125, 0.75, 2.98e-08, 0.75, 2.98e-08, 0.6875, 0.03125, 0.625, 0.03125, 0.6875, 2.98e-08, 0.6875, 0.0, 0.625, 0.03125, 0.5625, 0.03125, 0.625, 0.0, 0.625, 0.0, 0.5625, 0.03125, 0.5, 0.03125, 0.5625, 0.0, 0.5625, 0.0, 0.5, 1.0, 0.625, 1.0, 0.6875, 0.9688, 0.6875, 0.9688, 0.625, 1.0, 0.5625, 1.0, 0.625, 0.9688, 0.625, 0.9688, 0.5625, 1.0, 0.5625, 0.9688, 0.5625, 0.9687, 0.5, 1.0, 0.5, 0.9688, 0.9346, 0.9688, 0.875, 1.0, 0.875, 1.0, 0.9359, 1.0, 0.8125, 1.0, 0.875, 0.9688, 0.875, 0.9688, 0.8125, 1.0, 0.75, 1.0, 0.8125, 0.9688, 0.8125, 0.9688, 0.75, 1.0, 0.6875, 1.0, 0.75, 0.9688, 0.75, 0.9688, 0.6875, 0.9688, 0.8125, 0.9688, 0.875, 0.9375, 0.875, 0.9375, 0.8125, 0.9688, 0.75, 0.9688, 0.8125, 0.9375, 0.8125, 0.9375, 0.75, 0.9688, 0.6875, 0.9688, 0.75, 0.9375, 0.75, 0.9375, 0.6875, 0.9688, 0.625, 0.9688, 0.6875, 0.9375, 0.6875, 0.9375, 0.625, 0.9688, 0.5625, 0.9688, 0.625, 0.9375, 0.625, 0.9375, 0.5625, 0.9688, 0.5625, 0.9375, 0.5625, 0.9375, 0.5, 0.9687, 0.5, 0.9375, 0.875, 0.9688, 0.875, 0.9688, 0.9346, 0.9375, 0.9304, 0.9375, 0.5625, 0.9375, 0.625, 0.9062, 0.625, 0.9062, 0.5625, 0.9375, 0.5625, 0.9062, 0.5625, 0.9062, 0.5, 0.9375, 0.5, 0.9062, 0.875, 0.9375, 0.875, 0.9375, 0.9304, 0.9062, 0.9224, 0.9375, 0.8125, 0.9375, 0.875, 0.9062, 0.875, 0.9062, 0.8125, 0.9375, 0.75, 0.9375, 0.8125, 0.9062, 0.8125, 0.9062, 0.75, 0.9375, 0.6875, 0.9375, 0.75, 0.9062, 0.75, 0.9062, 0.6875, 0.9375, 0.625, 0.9375, 0.6875, 0.9062, 0.6875, 0.9062, 0.625, 0.9062, 0.75, 0.9062, 0.8125, 0.875, 0.8125, 0.875, 0.75, 0.9062, 0.6875, 0.9062, 0.75, 0.875, 0.75, 0.875, 0.6875, 0.9062, 0.625, 0.9062, 0.6875, 0.875, 0.6875, 0.875, 0.625, 0.9062, 0.5625, 0.9062, 0.625, 0.875, 0.625, 0.875, 0.5625, 0.9062, 0.5625, 0.875, 0.5625, 0.875, 0.5, 0.9062, 0.5, 0.875, 0.875, 0.9062, 0.875, 0.9062, 0.9224, 0.875, 0.9083, 0.9062, 0.8125, 0.9062, 0.875, 0.875, 0.875, 0.875, 0.8125, 0.875, 0.5, 0.875, 0.5625, 0.8438, 0.5625, 0.8437, 0.5, 0.8438, 0.875, 0.875, 0.875, 0.875, 0.9083, 0.8438, 0.8826, 0.875, 0.8125, 0.875, 0.875, 0.8438, 0.875, 0.8438, 0.8125, 0.875, 0.75, 0.875, 0.8125, 0.8438, 0.8125, 0.8438, 0.75, 0.875, 0.6875, 0.875, 0.75, 0.8438, 0.75, 0.8438, 0.6875, 0.875, 0.625, 0.875, 0.6875, 0.8438, 0.6875, 0.8438, 0.625, 0.875, 0.5625, 0.875, 0.625, 0.8438, 0.625, 0.8438, 0.5625, 0.8438, 0.75, 0.8438, 0.8125, 0.8125, 0.8125, 0.8125, 0.75, 0.8438, 0.6875, 0.8438, 0.75, 0.8125, 0.75, 0.8125, 0.6875, 0.8438, 0.625, 0.8438, 0.6875, 0.8125, 0.6875, 0.8125, 0.625, 0.8438, 0.5625, 0.8438, 0.625, 0.8125, 0.625, 0.8125, 0.5625, 0.8437, 0.5, 0.8438, 0.5625, 0.8125, 0.5625, 0.8125, 0.5, 0.8438, 0.875, 0.8438, 0.8826, 0.8378, 0.875, 0.8125, 0.8125, 0.8438, 0.8125, 0.8438, 0.875, 0.8378, 0.875, 0.8125, 0.8244, 0.8125, 0.5, 0.8125, 0.5625, 0.7812, 0.5625, 0.7812, 0.5, 0.8125, 0.8125, 0.8125, 0.8244, 0.8087, 0.8125, 0.8125, 0.75, 0.8125, 0.8125, 0.8087, 0.8125, 0.7959, 0.75, 0.7812, 0.6875, 0.8125, 0.6875, 0.8125, 0.75, 0.7959, 0.75, 0.789, 0.6894, 0.7812, 0.6954, 0.8125, 0.625, 0.8125, 0.6875, 0.7812, 0.6875, 0.7812, 0.625, 0.8125, 0.5625, 0.8125, 0.625, 0.7812, 0.625, 0.7812, 0.5625, 0.75, 0.6875, 0.7812, 0.6875, 0.7812, 0.6954, 0.75, 0.7033, 0.7812, 0.625, 0.7812, 0.6875, 0.75, 0.6875, 0.75, 0.625, 0.7812, 0.5625, 0.7812, 0.625, 0.75, 0.625, 0.75, 0.5625, 0.7812, 0.5, 0.7812, 0.5625, 0.75, 0.5625, 0.75, 0.5, 0.75, 0.6674, 0.75, 0.625, 0.7188, 0.625, 0.7188, 0.6674, 0.75, 0.5625, 0.7188, 0.5625, 0.7188, 0.625, 0.75, 0.625, 0.7188, 0.5, 0.7188, 0.5625, 0.75, 0.5625, 0.75, 0.5, 0.6924, 0.75, 0.6875, 0.75, 0.6875, 0.7722, 0.6875, 0.6875, 0.6875, 0.75, 0.6924, 0.75, 0.7012, 0.6875, 0.7188, 0.6674, 0.7188, 0.625, 0.6875, 0.625, 0.6875, 0.6875, 0.7012, 0.6875, 0.7029, 0.6674, 0.7188, 0.5625, 0.6875, 0.5625, 0.6875, 0.625, 0.7188, 0.625, 0.6875, 0.5, 0.6875, 0.5625, 0.7188, 0.5625, 0.7188, 0.5, 0.6875, 0.5625, 0.6562, 0.5625, 0.6562, 0.625, 0.6875, 0.625, 0.6562, 0.5, 0.6562, 0.5625, 0.6875, 0.5625, 0.6875, 0.5, 0.6753, 0.8125, 0.6562, 0.8125, 0.6562, 0.8507, 0.6875, 0.75, 0.6562, 0.75, 0.6562, 0.8125, 0.6753, 0.8125, 0.6875, 0.7722, 0.6875, 0.75, 0.6875, 0.6875, 0.6562, 0.6875, 0.6562, 0.75, 0.6875, 0.625, 0.6562, 0.625, 0.6562, 0.6875, 0.6875, 0.6875, 0.6562, 0.75, 0.625, 0.75, 0.625, 0.8125, 0.6562, 0.8125, 0.6562, 0.6875, 0.625, 0.6875, 0.625, 0.75, 0.6562, 0.75, 0.6562, 0.6875, 0.6562, 0.625, 0.625, 0.625, 0.625, 0.6875, 0.6562, 0.5625, 0.625, 0.5625, 0.625, 0.625, 0.6562, 0.625, 0.625, 0.5, 0.625, 0.5625, 0.6562, 0.5625, 0.6562, 0.5, 0.6361, 0.875, 0.625, 0.875, 0.625, 0.8847, 0.6562, 0.8507, 0.6562, 0.8125, 0.625, 0.8125, 0.625, 0.875, 0.6361, 0.875, 0.5938, 0.5625, 0.625, 0.5625, 0.625, 0.5, 0.5938, 0.5, 0.625, 0.8847, 0.625, 0.875, 0.5937, 0.875, 0.5937, 0.9023, 0.625, 0.8125, 0.5938, 0.8125, 0.5937, 0.875, 0.625, 0.875, 0.625, 0.75, 0.5938, 0.75, 0.5938, 0.8125, 0.625, 0.8125, 0.625, 0.6875, 0.5938, 0.6875, 0.5938, 0.75, 0.625, 0.75, 0.625, 0.625, 0.5938, 0.625, 0.5938, 0.6875, 0.625, 0.6875, 0.625, 0.5625, 0.5938, 0.5625, 0.5938, 0.625, 0.625, 0.625, 0.5938, 0.75, 0.5625, 0.75, 0.5625, 0.8125, 0.5938, 0.8125, 0.5938, 0.6875, 0.5625, 0.6875, 0.5625, 0.75, 0.5938, 0.75, 0.5938, 0.625, 0.5625, 0.625, 0.5625, 0.6875, 0.5938, 0.6875, 0.5938, 0.5625, 0.5625, 0.5625, 0.5625, 0.625, 0.5938, 0.625, 0.5625, 0.5625, 0.5938, 0.5625, 0.5938, 0.5, 0.5625, 0.5, 0.5937, 0.9023, 0.5937, 0.875, 0.5625, 0.875, 0.5625, 0.9123, 0.5938, 0.8125, 0.5625, 0.8125, 0.5625, 0.875, 0.5937, 0.875, 0.5312, 0.5625, 0.5625, 0.5625, 0.5625, 0.5, 0.5312, 0.5, 0.5625, 0.9123, 0.5625, 0.875, 0.5312, 0.875, 0.5312, 0.9176, 0.5625, 0.8125, 0.5312, 0.8125, 0.5312, 0.875, 0.5625, 0.875, 0.5625, 0.75, 0.5312, 0.75, 0.5312, 0.8125, 0.5625, 0.8125, 0.5625, 0.6875, 0.5312, 0.6875, 0.5312, 0.75, 0.5625, 0.75, 0.5625, 0.625, 0.5312, 0.625, 0.5312, 0.6875, 0.5625, 0.6875, 0.5625, 0.5625, 0.5312, 0.5625, 0.5312, 0.625, 0.5625, 0.625, 0.5312, 0.6875, 0.5, 0.6875, 0.5, 0.75, 0.5312, 0.75, 0.5312, 0.625, 0.5, 0.625, 0.5, 0.6875, 0.5312, 0.6875, 0.5312, 0.5625, 0.5, 0.5625, 0.5, 0.625, 0.5312, 0.625, 0.5, 0.5, 0.5, 0.5625, 0.5312, 0.5625, 0.5312, 0.5, 0.5312, 0.9176, 0.5312, 0.875, 0.5, 0.875, 0.5, 0.9192, 0.5312, 0.8125, 0.5, 0.8125, 0.5, 0.875, 0.5312, 0.875, 0.5312, 0.75, 0.5, 0.75, 0.5, 0.8125, 0.5312, 0.8125, 0.5, 0.9192, 0.5, 0.875, 0.4687, 0.875, 0.4687, 0.9176, 0.5, 0.8125, 0.4687, 0.8125, 0.4687, 0.875, 0.5, 0.875, 0.5, 0.75, 0.4688, 0.75, 0.4687, 0.8125, 0.5, 0.8125, 0.5, 0.6875, 0.4688, 0.6875, 0.4688, 0.75, 0.5, 0.75, 0.5, 0.625, 0.4688, 0.625, 0.4688, 0.6875, 0.5, 0.6875, 0.5, 0.5625, 0.4688, 0.5625, 0.4688, 0.625, 0.5, 0.625, 0.4688, 0.5625, 0.5, 0.5625, 0.5, 0.5, 0.5, 0.5, 0.4687, 0.5, 0.4688, 0.625, 0.4375, 0.625, 0.4375, 0.6875, 0.4688, 0.6875, 0.4688, 0.5625, 0.4375, 0.5625, 0.4375, 0.625, 0.4688, 0.625, 0.4375, 0.5, 0.4375, 0.5625, 0.4688, 0.5625, 0.4687, 0.5, 0.4687, 0.9176, 0.4687, 0.875, 0.4375, 0.875, 0.4375, 0.9123, 0.4687, 0.8125, 0.4375, 0.8125, 0.4375, 0.875, 0.4687, 0.875, 0.4688, 0.75, 0.4375, 0.75, 0.4375, 0.8125, 0.4687, 0.8125, 0.4688, 0.6875, 0.4375, 0.6875, 0.4375, 0.75, 0.4688, 0.75, 0.4375, 0.9123, 0.4375, 0.875, 0.4062, 0.875, 0.4062, 0.9023, 0.4375, 0.8125, 0.4062, 0.8125, 0.4062, 0.875, 0.4375, 0.875, 0.4375, 0.75, 0.4062, 0.75, 0.4062, 0.8125, 0.4375, 0.8125, 0.4062, 0.75, 0.4375, 0.75, 0.4375, 0.6875, 0.4062, 0.6875, 0.4375, 0.625, 0.4062, 0.625, 0.4062, 0.6875, 0.4375, 0.6875, 0.4375, 0.5625, 0.4062, 0.5625, 0.4062, 0.625, 0.4375, 0.625, 0.4062, 0.5, 0.4062, 0.5625, 0.4375, 0.5625, 0.4375, 0.5, 0.375, 0.6875, 0.4062, 0.6875, 0.4062, 0.625, 0.375, 0.625, 0.4062, 0.5625, 0.375, 0.5625, 0.375, 0.625, 0.4062, 0.625, 0.375, 0.5, 0.375, 0.5625, 0.4062, 0.5625, 0.4062, 0.5, 0.4062, 0.9023, 0.4062, 0.875, 0.375, 0.875, 0.375, 0.8847, 0.4062, 0.8125, 0.375, 0.8125, 0.375, 0.875, 0.4062, 0.875, 0.4062, 0.75, 0.375, 0.75, 0.375, 0.8125, 0.4062, 0.8125, 0.4062, 0.75, 0.4062, 0.6875, 0.375, 0.6875, 0.375, 0.75, 0.375, 0.875, 0.375, 0.8125, 0.3438, 0.8125, 0.3438, 0.8507, 0.3639, 0.875, 0.375, 0.75, 0.3438, 0.75, 0.3438, 0.8125, 0.375, 0.8125, 0.375, 0.6875, 0.3438, 0.6875, 0.3438, 0.75, 0.375, 0.75, 0.375, 0.625, 0.3438, 0.625, 0.3438, 0.6875, 0.375, 0.6875, 0.375, 0.5625, 0.3438, 0.5625, 0.3438, 0.625, 0.375, 0.625, 0.3438, 0.5625, 0.375, 0.5625, 0.375, 0.5, 0.3437, 0.5, 0.375, 0.8847, 0.375, 0.875, 0.3639, 0.875, 0.3438, 0.5625, 0.3125, 0.5625, 0.3125, 0.625, 0.3438, 0.625, 0.3125, 0.5625, 0.3438, 0.5625, 0.3437, 0.5, 0.3125, 0.5, 0.3438, 0.8507, 0.3438, 0.8125, 0.3247, 0.8125, 0.3438, 0.8125, 0.3438, 0.75, 0.3125, 0.75, 0.3125, 0.7722, 0.3247, 0.8125, 0.3438, 0.6875, 0.3125, 0.6875, 0.3125, 0.75, 0.3438, 0.75, 0.3438, 0.625, 0.3125, 0.625, 0.3125, 0.6875, 0.3438, 0.6875, 0.3125, 0.7722, 0.3125, 0.75, 0.3076, 0.75, 0.3125, 0.75, 0.3125, 0.6875, 0.2988, 0.6875, 0.3076, 0.75, 0.3125, 0.6875, 0.3125, 0.625, 0.2812, 0.625, 0.2812, 0.6674, 0.2971, 0.6674, 0.2988, 0.6875, 0.3125, 0.5625, 0.2812, 0.5625, 0.2812, 0.625, 0.3125, 0.625, 0.2812, 0.5625, 0.3125, 0.5625, 0.3125, 0.5, 0.2812, 0.5, 0.2812, 0.5625, 0.25, 0.5625, 0.25, 0.625, 0.2812, 0.625, 0.25, 0.5, 0.25, 0.5625, 0.2812, 0.5625, 0.2812, 0.5, 0.2812, 0.625, 0.25, 0.625, 0.25, 0.6674, 0.2812, 0.6674, 0.25, 0.625, 0.2188, 0.625, 0.2188, 0.6674, 0.25, 0.6674, 0.25, 0.5625, 0.2188, 0.5625, 0.2188, 0.625, 0.25, 0.625, 0.2187, 0.5, 0.2188, 0.5625, 0.25, 0.5625, 0.25, 0.5, 0.1875, 0.5, 0.1875, 0.5625, 0.2188, 0.5625, 0.2187, 0.5, 0.1875, 0.75, 0.1875, 0.7722, 0.1924, 0.75, 0.2012, 0.6875, 0.1875, 0.6875, 0.1875, 0.75, 0.1924, 0.75, 0.2188, 0.625, 0.1875, 0.625, 0.1875, 0.6875, 0.2012, 0.6875, 0.2029, 0.6674, 0.2188, 0.6674, 0.2188, 0.5625, 0.1875, 0.5625, 0.1875, 0.625, 0.2188, 0.625, 0.1563, 0.75, 0.1875, 0.75, 0.1875, 0.6875, 0.1563, 0.6875, 0.1875, 0.625, 0.1563, 0.625, 0.1563, 0.6875, 0.1875, 0.6875, 0.1875, 0.5625, 0.1563, 0.5625, 0.1563, 0.625, 0.1875, 0.625, 0.1562, 0.5, 0.1563, 0.5625, 0.1875, 0.5625, 0.1875, 0.5, 0.1562, 0.8125, 0.1562, 0.8507, 0.1753, 0.8125, 0.1562, 0.8125, 0.1753, 0.8125, 0.1875, 0.7722, 0.1875, 0.75, 0.1563, 0.75, 0.125, 0.875, 0.125, 0.8847, 0.1361, 0.875, 0.125, 0.875, 0.1361, 0.875, 0.1563, 0.8507, 0.1562, 0.8125, 0.125, 0.8125, 0.1563, 0.75, 0.125, 0.75, 0.125, 0.8125, 0.1562, 0.8125, 0.125, 0.75, 0.1563, 0.75, 0.1563, 0.6875, 0.125, 0.6875, 0.125, 0.6875, 0.1563, 0.6875, 0.1563, 0.625, 0.125, 0.625, 0.1563, 0.5625, 0.125, 0.5625, 0.125, 0.625, 0.1563, 0.625, 0.125, 0.5, 0.125, 0.5625, 0.1563, 0.5625, 0.1562, 0.5, 0.125, 0.6875, 0.09375, 0.6875, 0.09375, 0.75, 0.125, 0.75, 0.125, 0.625, 0.09375, 0.625, 0.09375, 0.6875, 0.125, 0.6875, 0.125, 0.5625, 0.09375, 0.5625, 0.09375, 0.625, 0.125, 0.625, 0.09375, 0.5, 0.09375, 0.5625, 0.125, 0.5625, 0.125, 0.5, 0.125, 0.875, 0.09375, 0.875, 0.09375, 0.9023, 0.125, 0.8847, 0.125, 0.8125, 0.09375, 0.8125, 0.09375, 0.875, 0.125, 0.875, 0.125, 0.75, 0.09375, 0.75, 0.09375, 0.8125, 0.125, 0.8125, 0.09375, 0.875, 0.0625, 0.875, 0.0625, 0.9123, 0.09375, 0.9023, 0.09375, 0.8125, 0.0625, 0.8125, 0.0625, 0.875, 0.09375, 0.875, 0.09375, 0.75, 0.0625, 0.75, 0.0625, 0.8125, 0.09375, 0.8125, 0.09375, 0.6875, 0.0625, 0.6875, 0.0625, 0.75, 0.09375, 0.75, 0.09375, 0.625, 0.0625, 0.625, 0.0625, 0.6875, 0.09375, 0.6875, 0.09375, 0.5625, 0.0625, 0.5625, 0.0625, 0.625, 0.09375, 0.625, 0.0625, 0.5, 0.0625, 0.5625, 0.09375, 0.5625, 0.09375, 0.5, 0.0625, 0.625, 0.03125, 0.625, 0.03125, 0.6875, 0.0625, 0.6875, 0.0625, 0.5625, 0.03125, 0.5625, 0.03125, 0.625, 0.0625, 0.625, 0.03125, 0.5, 0.03125, 0.5625, 0.0625, 0.5625, 0.0625, 0.5, 0.0625, 0.875, 0.03125, 0.875, 0.03125, 0.9176, 0.0625, 0.9123, 0.0625, 0.8125, 0.03125, 0.8125, 0.03125, 0.875, 0.0625, 0.875, 0.0625, 0.75, 0.03125, 0.75, 0.03125, 0.8125, 0.0625, 0.8125, 0.0625, 0.6875, 0.03125, 0.6875, 0.03125, 0.75, 0.0625, 0.75, 0.03125, 0.875, 2.98e-08, 0.875, 7.196e-08, 0.9192, 0.03125, 0.9176, 0.03125, 0.8125, 0.0, 0.8125, 2.98e-08, 0.875, 0.03125, 0.875, 0.03125, 0.75, 2.98e-08, 0.75, 0.0, 0.8125, 0.03125, 0.8125, 0.03125, 0.6875, 2.98e-08, 0.6875, 2.98e-08, 0.75, 0.03125, 0.75, 0.03125, 0.625, 0.0, 0.625, 2.98e-08, 0.6875, 0.03125, 0.6875, 0.03125, 0.5625, 0.0, 0.5625, 0.0, 0.625, 0.03125, 0.625, 0.0, 0.5, 0.0, 0.5625, 0.03125, 0.5625, 0.03125, 0.5, 1.0, 0.625, 0.9688, 0.625, 0.9688, 0.6875, 1.0, 0.6875, 1.0, 0.5625, 0.9688, 0.5625, 0.9688, 0.625, 1.0, 0.625, 0.9687, 0.5, 0.9688, 0.5625, 1.0, 0.5625, 1.0, 0.5, 1.0, 0.875, 0.9688, 0.875, 0.9688, 0.9176, 1.0, 0.9192, 1.0, 0.8125, 0.9688, 0.8125, 0.9688, 0.875, 1.0, 0.875, 1.0, 0.75, 0.9688, 0.75, 0.9688, 0.8125, 1.0, 0.8125, 1.0, 0.6875, 0.9688, 0.6875, 0.9688, 0.75, 1.0, 0.75, 0.9688, 0.8125, 0.9375, 0.8125, 0.9375, 0.875, 0.9688, 0.875, 0.9688, 0.75, 0.9375, 0.75, 0.9375, 0.8125, 0.9688, 0.8125, 0.9688, 0.6875, 0.9375, 0.6875, 0.9375, 0.75, 0.9688, 0.75, 0.9688, 0.625, 0.9375, 0.625, 0.9375, 0.6875, 0.9688, 0.6875, 0.9688, 0.5625, 0.9375, 0.5625, 0.9375, 0.625, 0.9688, 0.625, 0.9375, 0.5, 0.9375, 0.5625, 0.9688, 0.5625, 0.9687, 0.5, 0.9688, 0.875, 0.9375, 0.875, 0.9375, 0.9123, 0.9688, 0.9176, 0.9375, 0.5625, 0.9062, 0.5625, 0.9062, 0.625, 0.9375, 0.625, 0.9062, 0.5, 0.9062, 0.5625, 0.9375, 0.5625, 0.9375, 0.5, 0.9375, 0.875, 0.9062, 0.875, 0.9063, 0.9023, 0.9375, 0.9123, 0.9375, 0.8125, 0.9062, 0.8125, 0.9062, 0.875, 0.9375, 0.875, 0.9375, 0.75, 0.9062, 0.75, 0.9062, 0.8125, 0.9375, 0.8125, 0.9375, 0.75, 0.9375, 0.6875, 0.9062, 0.6875, 0.9062, 0.75, 0.9375, 0.625, 0.9062, 0.625, 0.9062, 0.6875, 0.9375, 0.6875, 0.9062, 0.75, 0.875, 0.75, 0.875, 0.8125, 0.9062, 0.8125, 0.9062, 0.6875, 0.875, 0.6875, 0.875, 0.75, 0.9062, 0.75, 0.9062, 0.6875, 0.9062, 0.625, 0.875, 0.625, 0.875, 0.6875, 0.9062, 0.5625, 0.875, 0.5625, 0.875, 0.625, 0.9062, 0.625, 0.875, 0.5, 0.875, 0.5625, 0.9062, 0.5625, 0.9062, 0.5, 0.9062, 0.875, 0.875, 0.875, 0.875, 0.8847, 0.9062, 0.9023, 0.9062, 0.8125, 0.875, 0.8125, 0.875, 0.875, 0.9062, 0.875, 0.8437, 0.5, 0.8438, 0.5625, 0.875, 0.5625, 0.875, 0.5, 0.875, 0.875, 0.8639, 0.875, 0.875, 0.8847, 0.8639, 0.875, 0.875, 0.875, 0.875, 0.8125, 0.8438, 0.8125, 0.8438, 0.8507, 0.875, 0.75, 0.8438, 0.75, 0.8438, 0.8125, 0.875, 0.8125, 0.875, 0.6875, 0.8438, 0.6875, 0.8438, 0.75, 0.875, 0.75, 0.875, 0.625, 0.8438, 0.625, 0.8438, 0.6875, 0.875, 0.6875, 0.875, 0.5625, 0.8438, 0.5625, 0.8438, 0.625, 0.875, 0.625, 0.8247, 0.8125, 0.8438, 0.8125, 0.8438, 0.75, 0.8125, 0.75, 0.8125, 0.7722, 0.8438, 0.6875, 0.8125, 0.6875, 0.8125, 0.75, 0.8438, 0.75, 0.8438, 0.625, 0.8125, 0.625, 0.8125, 0.6875, 0.8438, 0.6875, 0.8438, 0.5625, 0.8125, 0.5625, 0.8125, 0.625, 0.8438, 0.625, 0.8125, 0.5, 0.8125, 0.5625, 0.8438, 0.5625, 0.8437, 0.5, 0.8438, 0.8125, 0.8247, 0.8125, 0.8438, 0.8507, 0.7812, 0.5, 0.7812, 0.5625, 0.8125, 0.5625, 0.8125, 0.5, 0.8125, 0.75, 0.8076, 0.75, 0.8125, 0.7722, 0.8076, 0.75, 0.8125, 0.75, 0.8125, 0.6875, 0.7988, 0.6875, 0.8125, 0.6875, 0.8125, 0.625, 0.7812, 0.625, 0.7812, 0.6674, 0.7971, 0.6674, 0.7988, 0.6875, 0.8125, 0.5625, 0.7812, 0.5625, 0.7812, 0.625, 0.8125, 0.625, 0.7812, 0.6674, 0.7812, 0.625, 0.75, 0.625, 0.75, 0.6674, 0.7812, 0.5625, 0.75, 0.5625, 0.75, 0.625, 0.7812, 0.625, 0.75, 0.5, 0.75, 0.5625, 0.7812, 0.5625, 0.7812, 0.5, 0.625, 0.625, 0.625, 0.625, 0.625, 0.625, 0.625, 0.625, 0.625, 0.625, 0.625, 0.875, 0.625, 0.875, 0.625, 0.875, 0.625, 0.875, 0.625, 0.875, 0.7978, 0.5095, 0.7744, 0.5024, 0.75, 0.5, 0.7256, 0.5024, 0.7022, 0.5095, 0.6806, 0.5211, 0.6616, 0.5366, 0.6461, 0.5556, 0.6345, 0.5772, 0.6274, 0.6006, 0.625, 0.625, 0.65, 0.625, 0.6519, 0.6055, 0.6576, 0.5867, 0.6669, 0.5694, 0.6793, 0.5543, 0.6944, 0.5419, 0.7117, 0.5326, 0.7305, 0.5269, 0.75, 0.525, 0.7695, 0.5269, 0.7883, 0.5326, 0.8056, 0.5419, 0.8207, 0.5543, 0.8331, 0.5694, 0.8424, 0.5867, 0.8481, 0.6055, 0.85, 0.625, 0.8481, 0.6445, 0.8424, 0.6633, 0.8331, 0.6806, 0.8207, 0.6957, 0.8056, 0.7081, 0.7883, 0.7174, 0.7695, 0.7231, 0.75, 0.725, 0.7305, 0.7231, 0.7117, 0.7174, 0.6944, 0.7081, 0.6793, 0.6957, 0.6669, 0.6806, 0.6576, 0.6633, 0.6519, 0.6445, 0.65, 0.625, 0.625, 0.625, 0.6274, 0.6494, 0.6345, 0.6728, 0.6461, 0.6944, 0.6616, 0.7134, 0.6806, 0.7289, 0.7022, 0.7405, 0.7256, 0.7476, 0.75, 0.75, 0.75, 0.75, 0.7744, 0.7476, 0.7978, 0.7405, 0.8194, 0.7289, 0.8384, 0.7134, 0.8539, 0.6944, 0.8655, 0.6728, 0.8726, 0.6494, 0.875, 0.625, 0.8726, 0.6006, 0.8655, 0.5772, 0.8539, 0.5556, 0.8384, 0.5366, 0.8194, 0.5211, 0.625, 0.625, 0.65, 0.625, 0.65, 0.625, 0.625, 0.625, 0.3819, 0.2236, 0.375, 0.2275, 0.375, 0.25, 0.4, 0.25, 0.423, 0.2304, 0.4424, 0.2058, 0.4452, 0.2004, 0.4569, 0.1758, 0.4579, 0.1718, 0.4616, 0.1563, 0.4636, 0.1459, 0.4647, 0.1379, 0.4653, 0.1312, 0.4655, 0.125, 0.4653, 0.1188, 0.4647, 0.1121, 0.4636, 0.1041, 0.4616, 0.09375, 0.4579, 0.07823, 0.4569, 0.07423, 0.4452, 0.04956, 0.4424, 0.0442, 0.423, 0.01958, 0.4, 0.0, 0.375, 0.0, 0.375, 0.02253, 0.3819, 0.02639, 0.4009, 0.04256, 0.4064, 0.04956, 0.4164, 0.06334, 0.4235, 0.07823, 0.428, 0.08906, 0.4291, 0.09375, 0.4311, 0.1041, 0.4322, 0.1121, 0.4328, 0.1188, 0.433, 0.125, 0.4328, 0.1312, 0.4322, 0.1379, 0.4311, 0.1459, 0.4291, 0.1563, 0.428, 0.1609, 0.4235, 0.1718, 0.4164, 0.1867, 0.4064, 0.2004, 0.4009, 0.2074, 0.4, 0.25, 0.375, 0.25, 0.375, 0.5, 0.4, 0.5, 0.4023, 0.4745, 0.4053, 0.375, 0.4023, 0.2755, 0.375, 0.7275, 0.375, 0.75, 0.4, 0.75, 0.423, 0.7304, 0.4424, 0.7058, 0.4452, 0.7004, 0.4569, 0.6758, 0.4579, 0.6718, 0.4616, 0.6562, 0.4636, 0.6459, 0.4647, 0.6379, 0.4653, 0.6312, 0.4655, 0.625, 0.4653, 0.6188, 0.4647, 0.6121, 0.4636, 0.6041, 0.4616, 0.5938, 0.4579, 0.5782, 0.4569, 0.5742, 0.4452, 0.5496, 0.4424, 0.5442, 0.423, 0.5196, 0.4, 0.5, 0.375, 0.5, 0.375, 0.5225, 0.3819, 0.5264, 0.4009, 0.5426, 0.4064, 0.5496, 0.4164, 0.5633, 0.4235, 0.5782, 0.428, 0.5891, 0.4291, 0.5938, 0.4311, 0.6041, 0.4322, 0.6121, 0.4328, 0.6188, 0.433, 0.625, 0.4328, 0.6312, 0.4322, 0.6379, 0.4311, 0.6459, 0.4291, 0.6562, 0.428, 0.6609, 0.4235, 0.6718, 0.4164, 0.6867, 0.4064, 0.7004, 0.4009, 0.7074, 0.3819, 0.7236, 0.375, 0.75, 0.375, 1.0, 0.4, 1.0, 0.4023, 0.9745, 0.4053, 0.875, 0.4023, 0.7755, 0.4, 0.75, 0.375, 0.5225, 0.375, 0.5, 0.125, 0.5, 0.125, 0.5225, 0.166, 0.5194, 0.25, 0.5174, 0.334, 0.5194, 0.125, 0.7275, 0.125, 0.75, 0.375, 0.75, 0.375, 0.7275, 0.334, 0.7306, 0.25, 0.7326, 0.166, 0.7306])
me_sphere_001.use_remesh_fix_poles = True
me_sphere_001.use_remesh_preserve_attributes = False
me_sphere_001.update()
me_cube_001 = bpy.data.meshes.new('Cube.001')
me_cube_001.from_pydata([(-1.0, -1.0, -1.0), (-1.0, -1.0, 1.0), (-1.0, 1.0, -1.0), (-1.0, 1.0, 1.0), (1.0, -1.0, -1.0), (1.0, -1.0, 1.0), (1.0, 1.0, -1.0), (1.0, 1.0, 1.0), (-0.3289, 0.3536, -1.0), (-0.178, 0.4619, -1.0), (-0.2584, 0.4157, -1.0), (-0.09074, 0.4904, -1.0), (0.0, 0.5, -1.0), (0.2584, 0.4157, -1.0), (0.178, 0.4619, -1.0), (0.09074, 0.4904, -1.0), (0.3867, -0.2778, -1.0), (0.3867, 0.2778, -1.0), (0.4651, 0.0, -1.0), (0.4562, -0.09755, -1.0), (0.4562, 0.09755, -1.0), (0.4297, 0.1913, -1.0), (0.4297, -0.1913, -1.0), (0.3289, 0.3536, -1.0), (-0.4651, 0.0, -1.0), (-0.4562, -0.09755, -1.0), (-0.4562, 0.09755, -1.0), (-0.3867, -0.2778, -1.0), (-0.3867, 0.2778, -1.0), (-0.4297, -0.1913, -1.0), (-0.4297, 0.1913, -1.0), (-0.2584, -0.4157, -1.0), (-0.09074, -0.4904, -1.0), (-0.178, -0.4619, -1.0), (0.178, -0.4619, -1.0), (0.09074, -0.4904, -1.0), (0.3289, -0.3536, -1.0), (0.2584, -0.4157, -1.0), (0.0, -0.5, -1.0), (-0.3289, -0.3536, -1.0), (-0.4651, 0.0, 1.0), (-0.4562, 0.09755, 1.0), (-0.4562, -0.09755, 1.0), (-0.3867, -0.2778, 1.0), (-0.3867, 0.2778, 1.0), (-0.4297, -0.1913, 1.0), (-0.4297, 0.1913, 1.0), (-0.2584, 0.4157, 1.0), (-0.09074, 0.4904, 1.0), (-0.178, 0.4619, 1.0), (0.178, 0.4619, 1.0), (0.09074, 0.4904, 1.0), (0.3289, 0.3536, 1.0), (0.2584, 0.4157, 1.0), (0.0, 0.5, 1.0), (-0.3289, 0.3536, 1.0), (-0.3289, -0.3536, 1.0), (-0.178, -0.4619, 1.0), (-0.09074, -0.4904, 1.0), (-0.2584, -0.4157, 1.0), (0.0, -0.5, 1.0), (0.2584, -0.4157, 1.0), (0.178, -0.4619, 1.0), (0.09074, -0.4904, 1.0), (0.3867, -0.2778, 1.0), (0.3867, 0.2778, 1.0), (0.4651, 0.0, 1.0), (0.4562, -0.09755, 1.0), (0.4562, 0.09755, 1.0), (0.4297, 0.1913, 1.0), (0.3289, -0.3536, 1.0), (0.4297, -0.1913, 1.0)], [], [(0, 1, 3, 2), (2, 3, 7, 6), (6, 7, 5, 4), (4, 5, 1, 0), (8, 2, 6, 4, 0, 39, 31, 33, 32, 38, 35, 34, 37, 36, 16, 22, 19, 18, 20, 21, 17, 23, 13, 14, 15, 12, 11, 9, 10), (39, 0, 2, 8, 28, 30, 26, 24, 25, 29, 27), (56, 1, 5, 70, 61, 62, 63, 60, 58, 57, 59), (70, 5, 7, 3, 1, 56, 43, 45, 42, 40, 41, 46, 44, 55, 47, 49, 48, 54, 51, 50, 53, 52, 65, 69, 68, 66, 67, 71, 64), (54, 12, 15, 51), (51, 15, 14, 50), (50, 14, 13, 53), (53, 13, 23, 52), (23, 17, 65, 52), (17, 21, 69, 65), (21, 20, 68, 69), (20, 18, 66, 68), (18, 19, 67, 66), (19, 22, 71, 67), (22, 16, 64, 71), (16, 36, 70, 64), (36, 37, 61, 70), (37, 34, 62, 61), (34, 35, 63, 62), (35, 38, 60, 63), (38, 32, 58, 60), (32, 33, 57, 58), (33, 31, 59, 57), (31, 39, 56, 59), (56, 39, 27, 43), (43, 27, 29, 45), (45, 29, 25, 42), (42, 25, 24, 40), (40, 24, 26, 41), (41, 26, 30, 46), (46, 30, 28, 44), (44, 28, 8, 55), (55, 8, 10, 47), (47, 10, 9, 49), (49, 9, 11, 48), (48, 11, 12, 54)])
_uv = me_cube_001.uv_layers.new(name='UVMap')
_uv.uv.foreach_set('vector', [0.375, 0.0, 0.625, 0.0, 0.625, 0.25, 0.375, 0.25, 0.375, 0.25, 0.625, 0.25, 0.625, 0.5, 0.375, 0.5, 0.375, 0.5, 0.625, 0.5, 0.625, 0.75, 0.375, 0.75, 0.375, 0.75, 0.625, 0.75, 0.625, 1.0, 0.375, 1.0, 0.2089, 0.5808, 0.125, 0.5, 0.375, 0.5, 0.375, 0.75, 0.125, 0.75, 0.2089, 0.6692, 0.2177, 0.677, 0.2278, 0.6827, 0.2387, 0.6863, 0.25, 0.6875, 0.2613, 0.6863, 0.2722, 0.6827, 0.2823, 0.677, 0.2911, 0.6692, 0.2983, 0.6597, 0.3037, 0.6489, 0.307, 0.6372, 0.3081, 0.625, 0.307, 0.6128, 0.3037, 0.6011, 0.2983, 0.5903, 0.2911, 0.5808, 0.2823, 0.573, 0.2722, 0.5673, 0.2613, 0.5637, 0.25, 0.5625, 0.2387, 0.5637, 0.2278, 0.5673, 0.2177, 0.573, 0.2089, 0.6692, 0.125, 0.75, 0.125, 0.5, 0.2089, 0.5808, 0.2017, 0.5903, 0.1963, 0.6011, 0.193, 0.6128, 0.1919, 0.625, 0.193, 0.6372, 0.1963, 0.6489, 0.2017, 0.6597, 0.7911, 0.6692, 0.875, 0.75, 0.625, 0.75, 0.7089, 0.6692, 0.7177, 0.677, 0.7278, 0.6827, 0.7387, 0.6863, 0.75, 0.6875, 0.7613, 0.6863, 0.7722, 0.6827, 0.7823, 0.677, 0.7089, 0.6692, 0.625, 0.75, 0.625, 0.5, 0.875, 0.5, 0.875, 0.75, 0.7911, 0.6692, 0.7983, 0.6597, 0.8037, 0.6489, 0.807, 0.6372, 0.8081, 0.625, 0.807, 0.6128, 0.8037, 0.6011, 0.7983, 0.5903, 0.7911, 0.5808, 0.7823, 0.573, 0.7722, 0.5673, 0.7613, 0.5637, 0.75, 0.5625, 0.7387, 0.5637, 0.7278, 0.5673, 0.7177, 0.573, 0.7089, 0.5808, 0.7017, 0.5903, 0.6963, 0.6011, 0.693, 0.6128, 0.6919, 0.625, 0.693, 0.6372, 0.6963, 0.6489, 0.7017, 0.6597, 1.0, 0.775, 1.0, 0.725, 0.9688, 0.725, 0.9688, 0.775, 0.9688, 0.775, 0.9688, 0.725, 0.9375, 0.725, 0.9375, 0.775, 0.9375, 0.775, 0.9375, 0.725, 0.9062, 0.725, 0.9062, 0.775, 0.9062, 0.775, 0.9062, 0.725, 0.875, 0.725, 0.875, 0.775, 0.875, 0.725, 0.8438, 0.725, 0.8438, 0.775, 0.875, 0.775, 0.8438, 0.725, 0.8125, 0.725, 0.8125, 0.775, 0.8438, 0.775, 0.8125, 0.725, 0.7812, 0.725, 0.7812, 0.775, 0.8125, 0.775, 0.7812, 0.725, 0.75, 0.725, 0.75, 0.775, 0.7812, 0.775, 0.75, 0.725, 0.7188, 0.725, 0.7188, 0.775, 0.75, 0.775, 0.7188, 0.725, 0.6875, 0.725, 0.6875, 0.775, 0.7188, 0.775, 0.6875, 0.725, 0.6562, 0.725, 0.6562, 0.775, 0.6875, 0.775, 0.6562, 0.725, 0.625, 0.725, 0.625, 0.775, 0.6562, 0.775, 0.625, 0.725, 0.5938, 0.725, 0.5938, 0.775, 0.625, 0.775, 0.5938, 0.725, 0.5625, 0.725, 0.5625, 0.775, 0.5938, 0.775, 0.5625, 0.725, 0.5312, 0.725, 0.5312, 0.775, 0.5625, 0.775, 0.5312, 0.725, 0.5, 0.725, 0.5, 0.775, 0.5312, 0.775, 0.5, 0.725, 0.4688, 0.725, 0.4688, 0.775, 0.5, 0.775, 0.4688, 0.725, 0.4375, 0.725, 0.4375, 0.775, 0.4688, 0.775, 0.4375, 0.725, 0.4062, 0.725, 0.4062, 0.775, 0.4375, 0.775, 0.4062, 0.725, 0.375, 0.725, 0.375, 0.775, 0.4062, 0.775, 0.375, 0.775, 0.375, 0.725, 0.3438, 0.725, 0.3438, 0.775, 0.3438, 0.775, 0.3438, 0.725, 0.3125, 0.725, 0.3125, 0.775, 0.3125, 0.775, 0.3125, 0.725, 0.2812, 0.725, 0.2812, 0.775, 0.2812, 0.775, 0.2812, 0.725, 0.25, 0.725, 0.25, 0.775, 0.25, 0.775, 0.25, 0.725, 0.2188, 0.725, 0.2188, 0.775, 0.2188, 0.775, 0.2188, 0.725, 0.1875, 0.725, 0.1875, 0.775, 0.1875, 0.775, 0.1875, 0.725, 0.1562, 0.725, 0.1562, 0.775, 0.1562, 0.775, 0.1562, 0.725, 0.125, 0.725, 0.125, 0.775, 0.125, 0.775, 0.125, 0.725, 0.09375, 0.725, 0.09375, 0.775, 0.09375, 0.775, 0.09375, 0.725, 0.0625, 0.725, 0.0625, 0.775, 0.0625, 0.775, 0.0625, 0.725, 0.03125, 0.725, 0.03125, 0.775, 0.03125, 0.775, 0.03125, 0.725, 0.0, 0.725, 0.0, 0.775])
me_cube_001.materials.append(None)
me_cube_001.update()
me_cube_002 = bpy.data.meshes.new('Cube.002')
me_cube_002.from_pydata([(-1.0, -1.0, -1.0), (-1.0, -1.0, 1.0), (-1.0, 1.0, -1.0), (-1.0, 1.0, 1.0), (1.0, -1.0, -1.0), (1.0, -1.0, 1.0), (1.0, 1.0, -1.0), (1.0, 1.0, 1.0), (-0.5349, 1.0, 0.1176), (-0.5349, 1.0, 0.4118), (-0.534, 1.0, 0.1222), (-0.534, 1.0, 0.4072), (-0.534, 1.0, 0.1131), (-0.5313, 1.0, 0.4028), (-0.5313, 1.0, 0.1267), (-0.5313, 1.0, 0.4208), (-0.5313, 1.0, 0.1086), (-0.534, 1.0, 0.4164), (-0.527, 1.0, 0.1307), (-0.527, 1.0, 0.3987), (-0.527, 1.0, 0.1046), (-0.5213, 1.0, 0.3951), (-0.5213, 1.0, 0.1343), (-0.5213, 1.0, 0.4284), (-0.5142, 1.0, 0.09808), (-0.5142, 1.0, 0.1372), (-0.5142, 1.0, 0.3922), (-0.5142, 1.0, 0.4313), (-0.5213, 1.0, 0.101), (-0.527, 1.0, 0.4248), (-0.5062, 1.0, 0.39), (-0.5062, 1.0, 0.1394), (-0.5062, 1.0, 0.4335), (-0.5062, 1.0, 0.09591), (-0.4974, 1.0, 0.1407), (-0.4974, 1.0, 0.3887), (-0.4974, 1.0, 0.4348), (-0.4884, 1.0, 0.09412), (-0.4884, 1.0, 0.1412), (-0.4974, 1.0, 0.09457), (-0.4884, 1.0, 0.4353), (-0.4884, 1.0, 0.3882), (-0.4793, 1.0, 0.4348), (-0.4793, 1.0, 0.3887), (-0.4793, 1.0, 0.1407), (-0.4793, 1.0, 0.09457), (-0.4706, 1.0, 0.09591), (-0.4706, 1.0, 0.1394), (-0.4706, 1.0, 0.39), (-0.4706, 1.0, 0.4335), (-0.4625, 1.0, 0.3922), (-0.4625, 1.0, 0.1372), (-0.4625, 1.0, 0.4313), (-0.4555, 1.0, 0.101), (-0.4555, 1.0, 0.1343), (-0.4555, 1.0, 0.3951), (-0.4555, 1.0, 0.4284), (-0.4497, 1.0, 0.3987), (-0.4497, 1.0, 0.1307), (-0.4497, 1.0, 0.1046), (-0.4497, 1.0, 0.4248), (-0.4454, 1.0, 0.4028), (-0.186, 1.0, 0.1176), (-0.4419, 1.0, 0.1176), (-0.4419, 1.0, 0.4118), (-0.4428, 1.0, 0.1131), (-0.4428, 1.0, 0.1222), (-0.4428, 1.0, 0.4072), (-0.4428, 1.0, 0.4164), (-0.4454, 1.0, 0.1086), (-0.4454, 1.0, 0.1267), (-0.4454, 1.0, 0.4208), (-0.1547, 1.0, 0.1699), (-0.1719, 1.0, 0.08163), (-0.1719, 1.0, 0.1537), (-0.1316, 1.0, 0.0511), (-0.1316, 1.0, 0.1842), (-0.1034, 1.0, 0.1959), (-0.1034, 1.0, 0.03939), (-0.0712, 1.0, 0.03069), (-0.0712, 1.0, 0.2046), (-0.1547, 1.0, 0.06536), (-0.0363, 1.0, 0.21), (-0.0363, 1.0, 0.02534), (0.0, 1.0, 0.02353), (0.0, 1.0, 0.2118), (0.1547, 1.0, 0.1699), (0.1316, 1.0, 0.1842), (0.1034, 1.0, 0.1959), (0.0712, 1.0, 0.2046), (0.0363, 1.0, 0.21), (-0.1825, 1.0, 0.09929), (-0.1825, 1.0, 0.136), (-0.4625, 1.0, 0.09808), (0.1547, 1.0, 0.06536), (0.1719, 1.0, 0.08163), (0.1719, 1.0, 0.1537), (0.1316, 1.0, 0.0511), (0.1034, 1.0, 0.03939), (0.0712, 1.0, 0.03069), (0.0363, 1.0, 0.02534), (0.186, 1.0, 0.1176), (0.4419, 1.0, 0.4118), (0.4419, 1.0, 0.1176), (0.4428, 1.0, 0.1131), (0.4428, 1.0, 0.1222), (0.4428, 1.0, 0.4072), (0.4428, 1.0, 0.4164), (0.4454, 1.0, 0.1086), (0.1825, 1.0, 0.09929), (0.1825, 1.0, 0.136), (0.4454, 1.0, 0.1267), (0.4497, 1.0, 0.1307), (0.4497, 1.0, 0.3987), (0.4555, 1.0, 0.1343), (0.4555, 1.0, 0.101), (0.4555, 1.0, 0.3951), (0.4555, 1.0, 0.4284), (0.4497, 1.0, 0.1046), (0.4497, 1.0, 0.4248), (0.4625, 1.0, 0.3922), (0.4625, 1.0, 0.1372), (0.4625, 1.0, 0.4313), (0.4625, 1.0, 0.09808), (0.4706, 1.0, 0.09591), (0.4706, 1.0, 0.1394), (0.4706, 1.0, 0.39), (0.4706, 1.0, 0.4335), (0.4454, 1.0, 0.4028), (0.4454, 1.0, 0.4208), (0.4793, 1.0, 0.09457), (0.4793, 1.0, 0.1407), (0.4793, 1.0, 0.3887), (0.4793, 1.0, 0.4348), (0.4884, 1.0, 0.3882), (0.4884, 1.0, 0.1412), (0.4884, 1.0, 0.4353), (0.4974, 1.0, 0.09457), (0.4974, 1.0, 0.1407), (0.4974, 1.0, 0.3887), (0.4884, 1.0, 0.09412), (0.5062, 1.0, 0.1394), (0.5062, 1.0, 0.39), (0.5062, 1.0, 0.4335), (0.5062, 1.0, 0.09591), (0.5142, 1.0, 0.3922), (0.5142, 1.0, 0.1372), (0.5142, 1.0, 0.4313), (0.5142, 1.0, 0.09808), (0.4974, 1.0, 0.4348), (0.5213, 1.0, 0.101), (0.5213, 1.0, 0.1343), (0.5213, 1.0, 0.4284), (0.5213, 1.0, 0.3951), (0.527, 1.0, 0.1307), (0.527, 1.0, 0.3987), (0.527, 1.0, 0.1046), (0.527, 1.0, 0.4248), (0.5313, 1.0, 0.4028), (0.5313, 1.0, 0.1267), (0.534, 1.0, 0.1222), (0.5349, 1.0, 0.1176), (0.5349, 1.0, 0.4118), (0.534, 1.0, 0.4072), (0.534, 1.0, 0.4164), (0.534, 1.0, 0.1131), (0.5313, 1.0, 0.4208), (0.5313, 1.0, 0.1086), (-0.1547, -1.0, 0.1699), (-0.1316, -1.0, 0.1842), (-0.1034, -1.0, 0.1959), (-0.0712, -1.0, 0.2046), (0.0, -1.0, 0.02353), (-0.0363, -1.0, 0.21), (0.0, -1.0, 0.2118), (0.0363, -1.0, 0.21), (0.0363, -1.0, 0.02534), (0.0712, -1.0, 0.2046), (0.0712, -1.0, 0.03069), (0.1034, -1.0, 0.1959), (0.1034, -1.0, 0.03939), (0.1316, -1.0, 0.0511), (0.1316, -1.0, 0.1842), (0.1547, -1.0, 0.06536), (0.1719, -1.0, 0.1537), (0.1719, -1.0, 0.08163), (0.1547, -1.0, 0.1699), (0.186, -1.0, 0.1176), (0.4419, -1.0, 0.4118), (0.4428, -1.0, 0.1131), (0.4419, -1.0, 0.1176), (0.4428, -1.0, 0.1222), (0.1825, -1.0, 0.136), (0.4454, -1.0, 0.1267), (0.4428, -1.0, 0.4072), (0.4428, -1.0, 0.4164), (0.4497, -1.0, 0.1307), (0.4497, -1.0, 0.3987), (0.4497, -1.0, 0.1046), (0.4555, -1.0, 0.1343), (0.4555, -1.0, 0.101), (0.4555, -1.0, 0.3951), (0.4555, -1.0, 0.4284), (0.4625, -1.0, 0.09808), (0.4625, -1.0, 0.1372), (0.4497, -1.0, 0.4248), (0.4454, -1.0, 0.1086), (0.4454, -1.0, 0.4028), (0.4454, -1.0, 0.4208), (0.1825, -1.0, 0.09929), (0.4706, -1.0, 0.1394), (0.4706, -1.0, 0.09591), (0.4706, -1.0, 0.39), (0.4706, -1.0, 0.4335), (0.4793, -1.0, 0.09457), (0.4793, -1.0, 0.1407), (0.4793, -1.0, 0.3887), (0.4884, -1.0, 0.09412), (0.4793, -1.0, 0.4348), (0.4884, -1.0, 0.3882), (0.4884, -1.0, 0.1412), (0.4884, -1.0, 0.4353), (0.4974, -1.0, 0.09457), (0.4974, -1.0, 0.1407), (0.4974, -1.0, 0.3887), (0.4974, -1.0, 0.4348), (0.5062, -1.0, 0.09591), (0.5062, -1.0, 0.1394), (0.5062, -1.0, 0.39), (0.5062, -1.0, 0.4335), (0.5142, -1.0, 0.3922), (0.5142, -1.0, 0.4313), (0.5213, -1.0, 0.101), (0.5213, -1.0, 0.1343), (0.5142, -1.0, 0.1372), (0.5142, -1.0, 0.09808), (0.5213, -1.0, 0.4284), (0.5213, -1.0, 0.3951), (0.527, -1.0, 0.1046), (0.527, -1.0, 0.1307), (0.527, -1.0, 0.3987), (0.5313, -1.0, 0.1267), (0.5313, -1.0, 0.4028), (0.5313, -1.0, 0.4208), (0.534, -1.0, 0.4072), (0.534, -1.0, 0.1222), (0.5349, -1.0, 0.1176), (0.5349, -1.0, 0.4118), (0.534, -1.0, 0.1131), (0.534, -1.0, 0.4164), (0.5313, -1.0, 0.1086), (0.527, -1.0, 0.4248), (0.4625, -1.0, 0.3922), (0.4625, -1.0, 0.4313), (-0.5349, -1.0, 0.1176), (-0.5349, -1.0, 0.4118), (-0.534, -1.0, 0.1131), (-0.534, -1.0, 0.4072), (-0.534, -1.0, 0.1222), (-0.5313, -1.0, 0.1267), (-0.5313, -1.0, 0.4028), (-0.5313, -1.0, 0.1086), (-0.534, -1.0, 0.4164), (-0.527, -1.0, 0.1307), (-0.527, -1.0, 0.3987), (-0.5213, -1.0, 0.101), (-0.5213, -1.0, 0.3951), (-0.5213, -1.0, 0.1343), (-0.5213, -1.0, 0.4284), (-0.527, -1.0, 0.1046), (-0.527, -1.0, 0.4248), (-0.5313, -1.0, 0.4208), (-0.5142, -1.0, 0.09808), (-0.5142, -1.0, 0.1372), (-0.5142, -1.0, 0.4313), (-0.5142, -1.0, 0.3922), (-0.5062, -1.0, 0.09591), (-0.5062, -1.0, 0.1394), (-0.5062, -1.0, 0.39), (-0.4974, -1.0, 0.09457), (-0.5062, -1.0, 0.4335), (-0.4884, -1.0, 0.09412), (-0.4884, -1.0, 0.1412), (-0.4974, -1.0, 0.1407), (-0.4974, -1.0, 0.3887), (-0.4974, -1.0, 0.4348), (-0.4884, -1.0, 0.4353), (-0.4884, -1.0, 0.3882), (-0.4793, -1.0, 0.09457), (-0.4793, -1.0, 0.1407), (-0.4793, -1.0, 0.3887), (-0.4793, -1.0, 0.4348), (-0.4706, -1.0, 0.1394), (-0.4706, -1.0, 0.09591), (-0.4706, -1.0, 0.39), (-0.4706, -1.0, 0.4335), (-0.4625, -1.0, 0.09808), (-0.4625, -1.0, 0.1372), (-0.4625, -1.0, 0.4313), (-0.4625, -1.0, 0.3922), (-0.4555, -1.0, 0.101), (-0.4555, -1.0, 0.1343), (-0.4555, -1.0, 0.3951), (-0.4555, -1.0, 0.4284), (-0.4497, -1.0, 0.3987), (-0.4497, -1.0, 0.1307), (-0.4497, -1.0, 0.1046), (-0.4497, -1.0, 0.4248), (-0.186, -1.0, 0.1176), (-0.4419, -1.0, 0.1176), (-0.4419, -1.0, 0.4118), (-0.4428, -1.0, 0.1131), (-0.4428, -1.0, 0.1222), (-0.4428, -1.0, 0.4072), (-0.4428, -1.0, 0.4164), (-0.1719, -1.0, 0.08163), (-0.1719, -1.0, 0.1537), (-0.1547, -1.0, 0.06536), (-0.1316, -1.0, 0.0511), (-0.1034, -1.0, 0.03939), (-0.0712, -1.0, 0.03069), (-0.0363, -1.0, 0.02534), (-0.1825, -1.0, 0.09929), (-0.1825, -1.0, 0.136), (-0.4454, -1.0, 0.4028), (-0.4454, -1.0, 0.4208), (-0.4454, -1.0, 0.1086), (-0.4454, -1.0, 0.1267)], [], [(0, 1, 3, 2), (38, 41, 43, 48, 50, 55, 57, 61, 67, 64, 68, 71, 60, 56, 52, 49, 42, 40, 36, 32, 27, 23, 29, 3, 7, 157, 152, 147, 143, 149, 136, 133, 127, 122, 117, 119, 129, 107, 102, 106, 128, 113, 116, 120, 126, 132, 134, 135, 131, 125, 121, 114, 112, 111, 105, 103, 101, 110, 96, 86, 87, 88, 89, 90, 85, 82, 80, 77, 76, 72, 74, 92, 62, 63, 66, 70, 58, 54, 51, 47, 44), (41, 38, 34, 31, 25, 22, 18, 14, 10, 8, 12, 16, 20, 28, 24, 33, 39, 37, 45, 46, 93, 53, 59, 69, 65, 63, 62, 91, 73, 81, 75, 78, 79, 83, 84, 100, 99, 98, 97, 94, 95, 109, 101, 103, 104, 108, 118, 115, 123, 124, 130, 140, 137, 144, 148, 150, 156, 167, 165, 161, 160, 159, 154, 151, 146, 141, 138, 135, 134, 139, 142, 145, 153, 155, 158, 163, 162, 164, 166, 157, 7, 6, 2, 3, 29, 15, 17, 9, 11, 13, 19, 21, 26, 30, 35), (6, 7, 5, 4), (219, 220, 223, 227, 234, 233, 239, 241, 245, 246, 248, 250, 238, 232, 235, 226, 222, 217, 214, 211, 203, 200, 198, 206, 189, 190, 187, 209, 185, 183, 181, 180, 178, 176, 172, 321, 320, 319, 318, 317, 315, 322, 308, 309, 311, 326, 306, 300, 296, 293, 288, 281, 279, 276, 272, 265, 269, 261, 256, 254, 258, 259, 263, 267, 273, 277, 283, 282, 287, 284, 278, 275, 266, 264, 260, 257, 255, 262, 271, 270, 1, 0, 4, 5, 251, 243, 249, 247, 244, 242, 240, 237, 230, 228, 224), (287, 282, 289, 292, 297, 301, 305, 327, 312, 309, 308, 323, 316, 168, 169, 170, 171, 173, 174, 175, 177, 179, 182, 186, 184, 192, 187, 190, 191, 193, 196, 199, 204, 210, 215, 220, 219, 216, 212, 252, 201, 197, 207, 194, 188, 195, 208, 205, 202, 253, 213, 218, 221, 225, 229, 231, 236, 251, 5, 1, 270, 268, 274, 280, 285, 286, 291, 295, 298, 303, 307, 325, 314, 310, 313, 324, 304, 302, 299, 294, 290), (2, 6, 4, 0), (7, 3, 1, 5), (133, 136, 221, 218), (127, 133, 218, 213), (122, 127, 213, 253), (117, 122, 253, 202), (119, 117, 202, 205), (129, 119, 205, 208), (107, 129, 208, 195), (102, 107, 195, 188), (106, 102, 188, 194), (128, 106, 194, 207), (197, 113, 128, 207), (201, 116, 113, 197), (252, 120, 116, 201), (212, 126, 120, 252), (216, 132, 126, 212), (219, 134, 132, 216), (224, 139, 134, 219), (228, 142, 139, 224), (230, 145, 142, 228), (237, 153, 145, 230), (240, 155, 153, 237), (242, 158, 155, 240), (244, 163, 158, 242), (247, 162, 163, 244), (249, 164, 162, 247), (243, 166, 164, 249), (157, 166, 243, 251), (152, 157, 251, 236), (147, 152, 236, 231), (143, 147, 231, 229), (149, 143, 229, 225), (136, 149, 225, 221), (82, 85, 174, 173), (80, 82, 173, 171), (77, 80, 171, 170), (76, 77, 170, 169), (72, 76, 169, 168), (74, 72, 168, 316), (92, 74, 316, 323), (62, 92, 323, 308), (91, 62, 308, 322), (73, 91, 322, 315), (317, 81, 73, 315), (318, 75, 81, 317), (319, 78, 75, 318), (320, 79, 78, 319), (321, 83, 79, 320), (172, 84, 83, 321), (176, 100, 84, 172), (178, 99, 100, 176), (180, 98, 99, 178), (181, 97, 98, 180), (183, 94, 97, 181), (185, 95, 94, 183), (209, 109, 95, 185), (187, 101, 109, 209), (192, 110, 101, 187), (184, 96, 110, 192), (86, 96, 184, 186), (87, 86, 186, 182), (88, 87, 182, 179), (89, 88, 179, 177), (90, 89, 177, 175), (85, 90, 175, 174), (34, 38, 282, 283), (31, 34, 283, 277), (25, 31, 277, 273), (22, 25, 273, 267), (18, 22, 267, 263), (14, 18, 263, 259), (10, 14, 259, 258), (8, 10, 258, 254), (12, 8, 254, 256), (16, 12, 256, 261), (269, 20, 16, 261), (265, 28, 20, 269), (272, 24, 28, 265), (276, 33, 24, 272), (279, 39, 33, 276), (281, 37, 39, 279), (288, 45, 37, 281), (293, 46, 45, 288), (296, 93, 46, 293), (300, 53, 93, 296), (306, 59, 53, 300), (326, 69, 59, 306), (311, 65, 69, 326), (309, 63, 65, 311), (312, 66, 63, 309), (327, 70, 66, 312), (58, 70, 327, 305), (54, 58, 305, 301), (51, 54, 301, 297), (47, 51, 297, 292), (44, 47, 292, 289), (38, 44, 289, 282), (131, 135, 220, 215), (125, 131, 215, 210), (121, 125, 210, 204), (114, 121, 204, 199), (112, 114, 199, 196), (111, 112, 196, 193), (105, 111, 193, 191), (103, 105, 191, 190), (104, 103, 190, 189), (108, 104, 189, 206), (198, 118, 108, 206), (200, 115, 118, 198), (203, 123, 115, 200), (211, 124, 123, 203), (214, 130, 124, 211), (217, 140, 130, 214), (222, 137, 140, 217), (226, 144, 137, 222), (235, 148, 144, 226), (232, 150, 148, 235), (238, 156, 150, 232), (250, 167, 156, 238), (248, 165, 167, 250), (246, 161, 165, 248), (245, 160, 161, 246), (241, 159, 160, 245), (154, 159, 241, 239), (151, 154, 239, 233), (146, 151, 233, 234), (141, 146, 234, 227), (138, 141, 227, 223), (135, 138, 223, 220), (36, 40, 286, 285), (32, 36, 285, 280), (27, 32, 280, 274), (23, 27, 274, 268), (29, 23, 268, 270), (15, 29, 270, 271), (17, 15, 271, 262), (9, 17, 262, 255), (11, 9, 255, 257), (13, 11, 257, 260), (264, 19, 13, 260), (266, 21, 19, 264), (275, 26, 21, 266), (278, 30, 26, 275), (284, 35, 30, 278), (287, 41, 35, 284), (290, 43, 41, 287), (294, 48, 43, 290), (299, 50, 48, 294), (302, 55, 50, 299), (304, 57, 55, 302), (324, 61, 57, 304), (313, 67, 61, 324), (310, 64, 67, 313), (314, 68, 64, 310), (325, 71, 68, 314), (60, 71, 325, 307), (56, 60, 307, 303), (52, 56, 303, 298), (49, 52, 298, 295), (42, 49, 295, 291), (40, 42, 291, 286)])
_uv = me_cube_002.uv_layers.new(name='UVMap')
_uv.uv.foreach_set('vector', [0.375, 0.0, 0.625, 0.0, 0.625, 0.25, 0.375, 0.25, 0.5176, 0.314, 0.5485, 0.314, 0.5486, 0.3151, 0.5488, 0.3162, 0.549, 0.3172, 0.5494, 0.3181, 0.5498, 0.3188, 0.5503, 0.3193, 0.5509, 0.3197, 0.5515, 0.3198, 0.552, 0.3197, 0.5526, 0.3193, 0.5531, 0.3188, 0.5536, 0.3181, 0.5539, 0.3172, 0.5542, 0.3162, 0.5544, 0.3151, 0.5544, 0.314, 0.5544, 0.3128, 0.5542, 0.3117, 0.5539, 0.3107, 0.5536, 0.3098, 0.5531, 0.3091, 0.625, 0.25, 0.625, 0.5, 0.5531, 0.4409, 0.5536, 0.4402, 0.5539, 0.4393, 0.5542, 0.4383, 0.5544, 0.4372, 0.5544, 0.436, 0.5544, 0.4349, 0.5542, 0.4338, 0.5539, 0.4328, 0.5536, 0.4319, 0.5531, 0.4312, 0.5526, 0.4307, 0.552, 0.4303, 0.5515, 0.4302, 0.5509, 0.4303, 0.5503, 0.4307, 0.5498, 0.4312, 0.5494, 0.4319, 0.549, 0.4328, 0.5488, 0.4338, 0.5486, 0.4349, 0.5485, 0.436, 0.5176, 0.436, 0.5176, 0.4349, 0.5174, 0.4338, 0.5172, 0.4328, 0.5168, 0.4319, 0.5163, 0.4312, 0.5158, 0.4307, 0.5153, 0.4303, 0.5147, 0.4302, 0.5147, 0.3983, 0.517, 0.3978, 0.5192, 0.3965, 0.5212, 0.3943, 0.523, 0.3914, 0.5245, 0.3879, 0.5256, 0.3839, 0.5262, 0.3795, 0.5265, 0.375, 0.5262, 0.3705, 0.5256, 0.3661, 0.5245, 0.3621, 0.523, 0.3586, 0.5212, 0.3557, 0.5192, 0.3535, 0.517, 0.3522, 0.5147, 0.3517, 0.5147, 0.3198, 0.5153, 0.3197, 0.5158, 0.3193, 0.5163, 0.3188, 0.5168, 0.3181, 0.5172, 0.3172, 0.5174, 0.3162, 0.5176, 0.3151, 0.5485, 0.314, 0.5176, 0.314, 0.5176, 0.3128, 0.5174, 0.3117, 0.5172, 0.3107, 0.5168, 0.3098, 0.5163, 0.3091, 0.5158, 0.3086, 0.5153, 0.3083, 0.5147, 0.3081, 0.5141, 0.3083, 0.5136, 0.3086, 0.5131, 0.3091, 0.5126, 0.3098, 0.5123, 0.3107, 0.512, 0.3117, 0.5118, 0.3128, 0.5118, 0.314, 0.5118, 0.3151, 0.512, 0.3162, 0.5123, 0.3172, 0.5126, 0.3181, 0.5131, 0.3188, 0.5136, 0.3193, 0.5141, 0.3197, 0.5147, 0.3198, 0.5147, 0.3517, 0.5124, 0.3522, 0.5102, 0.3535, 0.5082, 0.3557, 0.5064, 0.3586, 0.5049, 0.3621, 0.5038, 0.3661, 0.5032, 0.3705, 0.5029, 0.375, 0.5032, 0.3795, 0.5038, 0.3839, 0.5049, 0.3879, 0.5064, 0.3914, 0.5082, 0.3943, 0.5102, 0.3965, 0.5124, 0.3978, 0.5147, 0.3983, 0.5147, 0.4302, 0.5141, 0.4303, 0.5136, 0.4307, 0.5131, 0.4312, 0.5126, 0.4319, 0.5123, 0.4328, 0.512, 0.4338, 0.5118, 0.4349, 0.5118, 0.436, 0.5118, 0.4372, 0.512, 0.4383, 0.5123, 0.4393, 0.5126, 0.4402, 0.5131, 0.4409, 0.5136, 0.4414, 0.5141, 0.4417, 0.5147, 0.4419, 0.5153, 0.4417, 0.5158, 0.4414, 0.5163, 0.4409, 0.5168, 0.4402, 0.5172, 0.4393, 0.5174, 0.4383, 0.5176, 0.4372, 0.5176, 0.436, 0.5485, 0.436, 0.5486, 0.4372, 0.5488, 0.4383, 0.549, 0.4393, 0.5494, 0.4402, 0.5498, 0.4409, 0.5503, 0.4414, 0.5509, 0.4417, 0.5515, 0.4419, 0.552, 0.4417, 0.5526, 0.4414, 0.5531, 0.4409, 0.625, 0.5, 0.375, 0.5, 0.375, 0.25, 0.625, 0.25, 0.5531, 0.3091, 0.5526, 0.3086, 0.552, 0.3083, 0.5515, 0.3081, 0.5509, 0.3083, 0.5503, 0.3086, 0.5498, 0.3091, 0.5494, 0.3098, 0.549, 0.3107, 0.5488, 0.3117, 0.5486, 0.3128, 0.375, 0.5, 0.625, 0.5, 0.625, 0.75, 0.375, 0.75, 0.5485, 0.814, 0.5176, 0.814, 0.5176, 0.8128, 0.5174, 0.8117, 0.5172, 0.8107, 0.5168, 0.8098, 0.5163, 0.8091, 0.5158, 0.8086, 0.5153, 0.8083, 0.5147, 0.8081, 0.5141, 0.8083, 0.5136, 0.8086, 0.5131, 0.8091, 0.5126, 0.8098, 0.5123, 0.8107, 0.512, 0.8117, 0.5118, 0.8128, 0.5118, 0.814, 0.5118, 0.8151, 0.512, 0.8162, 0.5123, 0.8172, 0.5126, 0.8181, 0.5131, 0.8188, 0.5136, 0.8193, 0.5141, 0.8197, 0.5147, 0.8198, 0.5147, 0.8517, 0.5124, 0.8522, 0.5102, 0.8535, 0.5082, 0.8557, 0.5064, 0.8586, 0.5049, 0.8621, 0.5038, 0.8661, 0.5032, 0.8705, 0.5029, 0.875, 0.5032, 0.8795, 0.5038, 0.8839, 0.5049, 0.8879, 0.5064, 0.8914, 0.5082, 0.8943, 0.5102, 0.8965, 0.5124, 0.8978, 0.5147, 0.8983, 0.5147, 0.9302, 0.5141, 0.9303, 0.5136, 0.9307, 0.5131, 0.9312, 0.5126, 0.9319, 0.5123, 0.9328, 0.512, 0.9338, 0.5118, 0.9349, 0.5118, 0.936, 0.5118, 0.9372, 0.512, 0.9383, 0.5123, 0.9393, 0.5126, 0.9402, 0.5131, 0.9409, 0.5136, 0.9414, 0.5141, 0.9417, 0.5147, 0.9419, 0.5153, 0.9417, 0.5158, 0.9414, 0.5163, 0.9409, 0.5168, 0.9402, 0.5172, 0.9393, 0.5174, 0.9383, 0.5176, 0.9372, 0.5176, 0.936, 0.5485, 0.936, 0.5486, 0.9372, 0.5488, 0.9383, 0.549, 0.9393, 0.5494, 0.9402, 0.5498, 0.9409, 0.5503, 0.9414, 0.5509, 0.9417, 0.5515, 0.9419, 0.552, 0.9417, 0.5526, 0.9414, 0.5531, 0.9409, 0.625, 1.0, 0.375, 1.0, 0.375, 0.75, 0.625, 0.75, 0.5531, 0.8091, 0.5526, 0.8086, 0.552, 0.8083, 0.5515, 0.8081, 0.5509, 0.8083, 0.5503, 0.8086, 0.5498, 0.8091, 0.5494, 0.8098, 0.549, 0.8107, 0.5488, 0.8117, 0.5486, 0.8128, 0.5485, 0.936, 0.5176, 0.936, 0.5176, 0.9349, 0.5174, 0.9338, 0.5172, 0.9328, 0.5168, 0.9319, 0.5163, 0.9312, 0.5158, 0.9307, 0.5153, 0.9303, 0.5147, 0.9302, 0.5147, 0.8983, 0.517, 0.8978, 0.5192, 0.8965, 0.5212, 0.8943, 0.523, 0.8914, 0.5245, 0.8879, 0.5256, 0.8839, 0.5262, 0.8795, 0.5265, 0.875, 0.5262, 0.8705, 0.5256, 0.8661, 0.5245, 0.8621, 0.523, 0.8586, 0.5212, 0.8557, 0.5192, 0.8535, 0.517, 0.8522, 0.5147, 0.8517, 0.5147, 0.8198, 0.5153, 0.8197, 0.5158, 0.8193, 0.5163, 0.8188, 0.5168, 0.8181, 0.5172, 0.8172, 0.5174, 0.8162, 0.5176, 0.8151, 0.5176, 0.814, 0.5485, 0.814, 0.5486, 0.8151, 0.5488, 0.8162, 0.549, 0.8172, 0.5494, 0.8181, 0.5498, 0.8188, 0.5503, 0.8193, 0.5509, 0.8197, 0.5515, 0.8198, 0.552, 0.8197, 0.5526, 0.8193, 0.5531, 0.8188, 0.5536, 0.8181, 0.5539, 0.8172, 0.5542, 0.8162, 0.5544, 0.8151, 0.5544, 0.814, 0.5544, 0.8128, 0.5542, 0.8117, 0.5539, 0.8107, 0.5536, 0.8098, 0.5531, 0.8091, 0.625, 0.75, 0.625, 1.0, 0.5531, 0.9409, 0.5536, 0.9402, 0.5539, 0.9393, 0.5542, 0.9383, 0.5544, 0.9372, 0.5544, 0.936, 0.5544, 0.9349, 0.5542, 0.9338, 0.5539, 0.9328, 0.5536, 0.9319, 0.5531, 0.9312, 0.5526, 0.9307, 0.552, 0.9303, 0.5515, 0.9302, 0.5509, 0.9303, 0.5503, 0.9307, 0.5498, 0.9312, 0.5494, 0.9319, 0.549, 0.9328, 0.5488, 0.9338, 0.5486, 0.9349, 0.125, 0.5, 0.375, 0.5, 0.375, 0.75, 0.125, 0.75, 0.625, 0.5, 0.875, 0.5, 0.875, 0.75, 0.625, 0.75, 0.9688, 0.775, 1.0, 0.775, 1.0, 0.725, 0.9688, 0.725, 0.9375, 0.775, 0.9688, 0.775, 0.9688, 0.725, 0.9375, 0.725, 0.9062, 0.775, 0.9375, 0.775, 0.9375, 0.725, 0.9062, 0.725, 0.875, 0.775, 0.9062, 0.775, 0.9062, 0.725, 0.875, 0.725, 0.8438, 0.775, 0.875, 0.775, 0.875, 0.725, 0.8438, 0.725, 0.8125, 0.775, 0.8438, 0.775, 0.8438, 0.725, 0.8125, 0.725, 0.7812, 0.775, 0.8125, 0.775, 0.8125, 0.725, 0.7812, 0.725, 0.75, 0.775, 0.7812, 0.775, 0.7812, 0.725, 0.75, 0.725, 0.7188, 0.775, 0.75, 0.775, 0.75, 0.725, 0.7188, 0.725, 0.6875, 0.775, 0.7188, 0.775, 0.7188, 0.725, 0.6875, 0.725, 0.6562, 0.725, 0.6562, 0.775, 0.6875, 0.775, 0.6875, 0.725, 0.625, 0.725, 0.625, 0.775, 0.6562, 0.775, 0.6562, 0.725, 0.5938, 0.725, 0.5938, 0.775, 0.625, 0.775, 0.625, 0.725, 0.5625, 0.725, 0.5625, 0.775, 0.5938, 0.775, 0.5938, 0.725, 0.5312, 0.725, 0.5312, 0.775, 0.5625, 0.775, 0.5625, 0.725, 0.5, 0.725, 0.5, 0.775, 0.5312, 0.775, 0.5312, 0.725, 0.4688, 0.725, 0.4688, 0.775, 0.5, 0.775, 0.5, 0.725, 0.4375, 0.725, 0.4375, 0.775, 0.4688, 0.775, 0.4688, 0.725, 0.4062, 0.725, 0.4062, 0.775, 0.4375, 0.775, 0.4375, 0.725, 0.375, 0.725, 0.375, 0.775, 0.4062, 0.775, 0.4062, 0.725, 0.3438, 0.725, 0.3438, 0.775, 0.375, 0.775, 0.375, 0.725, 0.3125, 0.725, 0.3125, 0.775, 0.3438, 0.775, 0.3438, 0.725, 0.2812, 0.725, 0.2812, 0.775, 0.3125, 0.775, 0.3125, 0.725, 0.25, 0.725, 0.25, 0.775, 0.2812, 0.775, 0.2812, 0.725, 0.2188, 0.725, 0.2188, 0.775, 0.25, 0.775, 0.25, 0.725, 0.1875, 0.725, 0.1875, 0.775, 0.2188, 0.775, 0.2188, 0.725, 0.1562, 0.775, 0.1875, 0.775, 0.1875, 0.725, 0.1562, 0.725, 0.125, 0.775, 0.1562, 0.775, 0.1562, 0.725, 0.125, 0.725, 0.09375, 0.775, 0.125, 0.775, 0.125, 0.725, 0.09375, 0.725, 0.0625, 0.775, 0.09375, 0.775, 0.09375, 0.725, 0.0625, 0.725, 0.03125, 0.775, 0.0625, 0.775, 0.0625, 0.725, 0.03125, 0.725, 0.0, 0.775, 0.03125, 0.775, 0.03125, 0.725, 0.0, 0.725, 0.9688, 0.775, 1.0, 0.775, 1.0, 0.725, 0.9688, 0.725, 0.9375, 0.775, 0.9688, 0.775, 0.9688, 0.725, 0.9375, 0.725, 0.9062, 0.775, 0.9375, 0.775, 0.9375, 0.725, 0.9062, 0.725, 0.875, 0.775, 0.9062, 0.775, 0.9062, 0.725, 0.875, 0.725, 0.8438, 0.775, 0.875, 0.775, 0.875, 0.725, 0.8438, 0.725, 0.8125, 0.775, 0.8438, 0.775, 0.8438, 0.725, 0.8125, 0.725, 0.7812, 0.775, 0.8125, 0.775, 0.8125, 0.725, 0.7812, 0.725, 0.75, 0.775, 0.7812, 0.775, 0.7812, 0.725, 0.75, 0.725, 0.7188, 0.775, 0.75, 0.775, 0.75, 0.725, 0.7188, 0.725, 0.6875, 0.775, 0.7188, 0.775, 0.7188, 0.725, 0.6875, 0.725, 0.6562, 0.725, 0.6562, 0.775, 0.6875, 0.775, 0.6875, 0.725, 0.625, 0.725, 0.625, 0.775, 0.6562, 0.775, 0.6562, 0.725, 0.5938, 0.725, 0.5938, 0.775, 0.625, 0.775, 0.625, 0.725, 0.5625, 0.725, 0.5625, 0.775, 0.5938, 0.775, 0.5938, 0.725, 0.5312, 0.725, 0.5312, 0.775, 0.5625, 0.775, 0.5625, 0.725, 0.5, 0.725, 0.5, 0.775, 0.5312, 0.775, 0.5312, 0.725, 0.4688, 0.725, 0.4688, 0.775, 0.5, 0.775, 0.5, 0.725, 0.4375, 0.725, 0.4375, 0.775, 0.4688, 0.775, 0.4688, 0.725, 0.4062, 0.725, 0.4062, 0.775, 0.4375, 0.775, 0.4375, 0.725, 0.375, 0.725, 0.375, 0.775, 0.4062, 0.775, 0.4062, 0.725, 0.3438, 0.725, 0.3438, 0.775, 0.375, 0.775, 0.375, 0.725, 0.3125, 0.725, 0.3125, 0.775, 0.3438, 0.775, 0.3438, 0.725, 0.2812, 0.725, 0.2812, 0.775, 0.3125, 0.775, 0.3125, 0.725, 0.25, 0.725, 0.25, 0.775, 0.2812, 0.775, 0.2812, 0.725, 0.2188, 0.725, 0.2188, 0.775, 0.25, 0.775, 0.25, 0.725, 0.1875, 0.725, 0.1875, 0.775, 0.2188, 0.775, 0.2188, 0.725, 0.1562, 0.775, 0.1875, 0.775, 0.1875, 0.725, 0.1562, 0.725, 0.125, 0.775, 0.1562, 0.775, 0.1562, 0.725, 0.125, 0.725, 0.09375, 0.775, 0.125, 0.775, 0.125, 0.725, 0.09375, 0.725, 0.0625, 0.775, 0.09375, 0.775, 0.09375, 0.725, 0.0625, 0.725, 0.03125, 0.775, 0.0625, 0.775, 0.0625, 0.725, 0.03125, 0.725, 0.0, 0.775, 0.03125, 0.775, 0.03125, 0.725, 0.0, 0.725, 0.9688, 0.775, 1.0, 0.775, 1.0, 0.725, 0.9687, 0.725, 0.9375, 0.775, 0.9688, 0.775, 0.9687, 0.725, 0.9375, 0.725, 0.9062, 0.775, 0.9375, 0.775, 0.9375, 0.725, 0.9062, 0.725, 0.875, 0.775, 0.9062, 0.775, 0.9062, 0.725, 0.875, 0.725, 0.8438, 0.775, 0.875, 0.775, 0.875, 0.725, 0.8438, 0.725, 0.8125, 0.775, 0.8438, 0.775, 0.8438, 0.725, 0.8125, 0.725, 0.7812, 0.775, 0.8125, 0.775, 0.8125, 0.725, 0.7812, 0.725, 0.75, 0.775, 0.7812, 0.775, 0.7812, 0.725, 0.75, 0.725, 0.7188, 0.775, 0.75, 0.775, 0.75, 0.725, 0.7188, 0.725, 0.6875, 0.775, 0.7188, 0.775, 0.7188, 0.725, 0.6875, 0.725, 0.6562, 0.725, 0.6562, 0.775, 0.6875, 0.775, 0.6875, 0.725, 0.625, 0.725, 0.625, 0.775, 0.6562, 0.775, 0.6562, 0.725, 0.5938, 0.725, 0.5938, 0.775, 0.625, 0.775, 0.625, 0.725, 0.5625, 0.725, 0.5625, 0.775, 0.5938, 0.775, 0.5938, 0.725, 0.5312, 0.725, 0.5312, 0.775, 0.5625, 0.775, 0.5625, 0.725, 0.5, 0.725, 0.5, 0.775, 0.5312, 0.775, 0.5312, 0.725, 0.4688, 0.725, 0.4688, 0.775, 0.5, 0.775, 0.5, 0.725, 0.4375, 0.725, 0.4375, 0.775, 0.4688, 0.775, 0.4688, 0.725, 0.4062, 0.725, 0.4062, 0.775, 0.4375, 0.775, 0.4375, 0.725, 0.375, 0.725, 0.375, 0.775, 0.4062, 0.775, 0.4062, 0.725, 0.3438, 0.725, 0.3438, 0.775, 0.375, 0.775, 0.375, 0.725, 0.3125, 0.725, 0.3125, 0.775, 0.3438, 0.775, 0.3438, 0.725, 0.2812, 0.725, 0.2812, 0.775, 0.3125, 0.775, 0.3125, 0.725, 0.25, 0.725, 0.25, 0.775, 0.2812, 0.775, 0.2812, 0.725, 0.2188, 0.725, 0.2188, 0.775, 0.25, 0.775, 0.25, 0.725, 0.1875, 0.725, 0.1875, 0.775, 0.2188, 0.775, 0.2188, 0.725, 0.1562, 0.775, 0.1875, 0.775, 0.1875, 0.725, 0.1562, 0.725, 0.125, 0.775, 0.1562, 0.775, 0.1562, 0.725, 0.125, 0.725, 0.09375, 0.775, 0.125, 0.775, 0.125, 0.725, 0.09375, 0.725, 0.0625, 0.775, 0.09375, 0.775, 0.09375, 0.725, 0.0625, 0.725, 0.03125, 0.775, 0.0625, 0.775, 0.0625, 0.725, 0.03125, 0.725, 0.0, 0.775, 0.03125, 0.775, 0.03125, 0.725, 0.0, 0.725, 0.9688, 0.775, 1.0, 0.775, 1.0, 0.725, 0.9688, 0.725, 0.9375, 0.775, 0.9688, 0.775, 0.9688, 0.725, 0.9375, 0.725, 0.9062, 0.775, 0.9375, 0.775, 0.9375, 0.725, 0.9062, 0.725, 0.875, 0.775, 0.9062, 0.775, 0.9062, 0.725, 0.875, 0.725, 0.8438, 0.775, 0.875, 0.775, 0.875, 0.725, 0.8438, 0.725, 0.8125, 0.775, 0.8438, 0.775, 0.8438, 0.725, 0.8125, 0.725, 0.7812, 0.775, 0.8125, 0.775, 0.8125, 0.725, 0.7812, 0.725, 0.75, 0.775, 0.7812, 0.775, 0.7812, 0.725, 0.75, 0.725, 0.7188, 0.775, 0.75, 0.775, 0.75, 0.725, 0.7188, 0.725, 0.6875, 0.775, 0.7188, 0.775, 0.7188, 0.725, 0.6875, 0.725, 0.6562, 0.725, 0.6562, 0.775, 0.6875, 0.775, 0.6875, 0.725, 0.625, 0.725, 0.625, 0.775, 0.6562, 0.775, 0.6562, 0.725, 0.5938, 0.725, 0.5938, 0.775, 0.625, 0.775, 0.625, 0.725, 0.5625, 0.725, 0.5625, 0.775, 0.5938, 0.775, 0.5938, 0.725, 0.5312, 0.725, 0.5312, 0.775, 0.5625, 0.775, 0.5625, 0.725, 0.5, 0.725, 0.5, 0.775, 0.5312, 0.775, 0.5312, 0.725, 0.4688, 0.725, 0.4688, 0.775, 0.5, 0.775, 0.5, 0.725, 0.4375, 0.725, 0.4375, 0.775, 0.4688, 0.775, 0.4688, 0.725, 0.4062, 0.725, 0.4062, 0.775, 0.4375, 0.775, 0.4375, 0.725, 0.375, 0.725, 0.375, 0.775, 0.4062, 0.775, 0.4062, 0.725, 0.3438, 0.725, 0.3438, 0.775, 0.375, 0.775, 0.375, 0.725, 0.3125, 0.725, 0.3125, 0.775, 0.3438, 0.775, 0.3438, 0.725, 0.2812, 0.725, 0.2812, 0.775, 0.3125, 0.775, 0.3125, 0.725, 0.25, 0.725, 0.25, 0.775, 0.2812, 0.775, 0.2812, 0.725, 0.2188, 0.725, 0.2188, 0.775, 0.25, 0.775, 0.25, 0.725, 0.1875, 0.725, 0.1875, 0.775, 0.2188, 0.775, 0.2188, 0.725, 0.1562, 0.775, 0.1875, 0.775, 0.1875, 0.725, 0.1562, 0.725, 0.125, 0.775, 0.1562, 0.775, 0.1562, 0.725, 0.125, 0.725, 0.09375, 0.775, 0.125, 0.775, 0.125, 0.725, 0.09375, 0.725, 0.0625, 0.775, 0.09375, 0.775, 0.09375, 0.725, 0.0625, 0.725, 0.03125, 0.775, 0.0625, 0.775, 0.0625, 0.725, 0.03125, 0.725, 0.0, 0.775, 0.03125, 0.775, 0.03125, 0.725, 0.0, 0.725, 0.9688, 0.775, 1.0, 0.775, 1.0, 0.725, 0.9687, 0.725, 0.9375, 0.775, 0.9688, 0.775, 0.9687, 0.725, 0.9375, 0.725, 0.9062, 0.775, 0.9375, 0.775, 0.9375, 0.725, 0.9062, 0.725, 0.875, 0.775, 0.9062, 0.775, 0.9062, 0.725, 0.875, 0.725, 0.8438, 0.775, 0.875, 0.775, 0.875, 0.725, 0.8438, 0.725, 0.8125, 0.775, 0.8438, 0.775, 0.8438, 0.725, 0.8125, 0.725, 0.7812, 0.775, 0.8125, 0.775, 0.8125, 0.725, 0.7812, 0.725, 0.75, 0.775, 0.7812, 0.775, 0.7812, 0.725, 0.75, 0.725, 0.7188, 0.775, 0.75, 0.775, 0.75, 0.725, 0.7188, 0.725, 0.6875, 0.775, 0.7188, 0.775, 0.7188, 0.725, 0.6875, 0.725, 0.6562, 0.725, 0.6562, 0.775, 0.6875, 0.775, 0.6875, 0.725, 0.625, 0.725, 0.625, 0.775, 0.6562, 0.775, 0.6562, 0.725, 0.5938, 0.725, 0.5938, 0.775, 0.625, 0.775, 0.625, 0.725, 0.5625, 0.725, 0.5625, 0.775, 0.5938, 0.775, 0.5938, 0.725, 0.5312, 0.725, 0.5312, 0.775, 0.5625, 0.775, 0.5625, 0.725, 0.5, 0.725, 0.5, 0.775, 0.5312, 0.775, 0.5312, 0.725, 0.4688, 0.725, 0.4688, 0.775, 0.5, 0.775, 0.5, 0.725, 0.4375, 0.725, 0.4375, 0.775, 0.4688, 0.775, 0.4688, 0.725, 0.4062, 0.725, 0.4062, 0.775, 0.4375, 0.775, 0.4375, 0.725, 0.375, 0.725, 0.375, 0.775, 0.4062, 0.775, 0.4062, 0.725, 0.3438, 0.725, 0.3438, 0.775, 0.375, 0.775, 0.375, 0.725, 0.3125, 0.725, 0.3125, 0.775, 0.3438, 0.775, 0.3438, 0.725, 0.2812, 0.725, 0.2812, 0.775, 0.3125, 0.775, 0.3125, 0.725, 0.25, 0.725, 0.25, 0.775, 0.2812, 0.775, 0.2812, 0.725, 0.2188, 0.725, 0.2188, 0.775, 0.25, 0.775, 0.25, 0.725, 0.1875, 0.725, 0.1875, 0.775, 0.2188, 0.775, 0.2188, 0.725, 0.1562, 0.775, 0.1875, 0.775, 0.1875, 0.725, 0.1562, 0.725, 0.125, 0.775, 0.1562, 0.775, 0.1562, 0.725, 0.125, 0.725, 0.09375, 0.775, 0.125, 0.775, 0.125, 0.725, 0.09375, 0.725, 0.0625, 0.775, 0.09375, 0.775, 0.09375, 0.725, 0.0625, 0.725, 0.03125, 0.775, 0.0625, 0.775, 0.0625, 0.725, 0.03125, 0.725, 0.0, 0.775, 0.03125, 0.775, 0.03125, 0.725, 0.0, 0.725])
me_cube_002.materials.append(None)
me_cube_002.update()
me_cube_003 = bpy.data.meshes.new('Cube.003')
me_cube_003.from_pydata([(-1.0, -1.0, -1.0), (-1.0, -1.0, 1.0), (-1.0, 1.0, -1.0), (-1.0, 1.0, 1.0), (1.0, -1.0, -1.0), (1.0, -1.0, 1.0), (1.0, 1.0, -1.0), (1.0, 1.0, 1.0)], [], [(0, 1, 3, 2), (2, 3, 7, 6), (6, 7, 5, 4), (4, 5, 1, 0), (2, 6, 4, 0), (7, 3, 1, 5)])
_uv = me_cube_003.uv_layers.new(name='UVMap')
_uv.uv.foreach_set('vector', [0.375, 0.0, 0.625, 0.0, 0.625, 0.25, 0.375, 0.25, 0.375, 0.25, 0.625, 0.25, 0.625, 0.5, 0.375, 0.5, 0.375, 0.5, 0.625, 0.5, 0.625, 0.75, 0.375, 0.75, 0.375, 0.75, 0.625, 0.75, 0.625, 1.0, 0.375, 1.0, 0.125, 0.5, 0.375, 0.5, 0.375, 0.75, 0.125, 0.75, 0.625, 0.5, 0.875, 0.5, 0.875, 0.75, 0.625, 0.75])
me_cube_003.update()
me_cube_004 = bpy.data.meshes.new('Cube.004')
me_cube_004.from_pydata([(-1.0, -1.0, -1.0), (-1.0, -1.0, 1.0), (-1.0, 1.0, -1.0), (-1.0, 1.0, 1.0), (1.0, -1.0, -1.0), (1.0, -1.0, 1.0), (1.0, 1.0, -1.0), (1.0, 1.0, 1.0)], [], [(0, 1, 3, 2), (2, 3, 7, 6), (6, 7, 5, 4), (4, 5, 1, 0), (2, 6, 4, 0), (7, 3, 1, 5)])
_uv = me_cube_004.uv_layers.new(name='UVMap')
_uv.uv.foreach_set('vector', [0.375, 0.0, 0.625, 0.0, 0.625, 0.25, 0.375, 0.25, 0.375, 0.25, 0.625, 0.25, 0.625, 0.5, 0.375, 0.5, 0.375, 0.5, 0.625, 0.5, 0.625, 0.75, 0.375, 0.75, 0.375, 0.75, 0.625, 0.75, 0.625, 1.0, 0.375, 1.0, 0.125, 0.5, 0.375, 0.5, 0.375, 0.75, 0.125, 0.75, 0.625, 0.5, 0.875, 0.5, 0.875, 0.75, 0.625, 0.75])
me_cube_004.update()
me_cube_005 = bpy.data.meshes.new('Cube.005')
me_cube_005.from_pydata([(-1.0, -1.0, -1.0), (-1.0, -1.0, 1.0), (-1.0, 1.0, -1.0), (-1.0, 1.0, 1.0), (1.0, -1.0, -1.0), (1.0, -1.0, 1.0), (1.0, 1.0, -1.0), (1.0, 1.0, 1.0)], [], [(0, 1, 3, 2), (2, 3, 7, 6), (6, 7, 5, 4), (4, 5, 1, 0), (2, 6, 4, 0), (7, 3, 1, 5)])
_uv = me_cube_005.uv_layers.new(name='UVMap')
_uv.uv.foreach_set('vector', [0.375, 0.0, 0.625, 0.0, 0.625, 0.25, 0.375, 0.25, 0.375, 0.25, 0.625, 0.25, 0.625, 0.5, 0.375, 0.5, 0.375, 0.5, 0.625, 0.5, 0.625, 0.75, 0.375, 0.75, 0.375, 0.75, 0.625, 0.75, 0.625, 1.0, 0.375, 1.0, 0.125, 0.5, 0.375, 0.5, 0.375, 0.75, 0.125, 0.75, 0.625, 0.5, 0.875, 0.5, 0.875, 0.75, 0.625, 0.75])
me_cube_005.update()
me_cube = bpy.data.meshes.new('Cube')
me_cube.from_pydata([(-1.0, -1.0, -1.0), (-1.0, -1.0, 1.0), (-1.0, 1.0, -1.0), (-1.0, 1.0, 1.0), (1.0, -1.0, -1.0), (1.0, -1.0, 1.0), (1.0, 1.0, -1.0), (1.0, 1.0, 1.0)], [], [(0, 1, 3, 2), (2, 3, 7, 6), (6, 7, 5, 4), (4, 5, 1, 0), (2, 6, 4, 0), (7, 3, 1, 5)])
_uv = me_cube.uv_layers.new(name='UVMap')
_uv.uv.foreach_set('vector', [0.375, 0.0, 0.625, 0.0, 0.625, 0.25, 0.375, 0.25, 0.375, 0.25, 0.625, 0.25, 0.625, 0.5, 0.375, 0.5, 0.375, 0.5, 0.625, 0.5, 0.625, 0.75, 0.375, 0.75, 0.375, 0.75, 0.625, 0.75, 0.625, 1.0, 0.375, 1.0, 0.125, 0.5, 0.375, 0.5, 0.375, 0.75, 0.125, 0.75, 0.625, 0.5, 0.875, 0.5, 0.875, 0.75, 0.625, 0.75])
me_cube.update()
me_cube_006 = bpy.data.meshes.new('Cube.006')
me_cube_006.from_pydata([(-1.0, -1.0, -1.0), (-1.0, -1.0, 1.0), (-1.0, 1.0, -1.0), (-1.0, 1.0, 1.0), (1.0, -1.0, -1.0), (1.0, -1.0, 1.0), (1.0, 1.0, -1.0), (1.0, 1.0, 1.0)], [], [(0, 1, 3, 2), (2, 3, 7, 6), (6, 7, 5, 4), (4, 5, 1, 0), (2, 6, 4, 0), (7, 3, 1, 5)])
_uv = me_cube_006.uv_layers.new(name='UVMap')
_uv.uv.foreach_set('vector', [0.375, 0.0, 0.625, 0.0, 0.625, 0.25, 0.375, 0.25, 0.375, 0.25, 0.625, 0.25, 0.625, 0.5, 0.375, 0.5, 0.375, 0.5, 0.625, 0.5, 0.625, 0.75, 0.375, 0.75, 0.375, 0.75, 0.625, 0.75, 0.625, 1.0, 0.375, 1.0, 0.125, 0.5, 0.375, 0.5, 0.375, 0.75, 0.125, 0.75, 0.625, 0.5, 0.875, 0.5, 0.875, 0.75, 0.625, 0.75])
me_cube_006.update()

# ---- objects
ob_sphere_001 = bpy.data.objects.new('Sphere.001', me_sphere_001)
ob_cube = bpy.data.objects.new('Cube', me_cube_001)
ob_cube_001 = bpy.data.objects.new('Cube.001', me_cube_002)
ob_cube_002 = bpy.data.objects.new('Cube.002', me_cube_003)
ob_cube_003 = bpy.data.objects.new('Cube.003', me_cube_004)
ob_cube_004 = bpy.data.objects.new('Cube.004', me_cube_005)
ob_cube_005 = bpy.data.objects.new('Cube.005', me_cube)
ob_cube_006 = bpy.data.objects.new('Cube.006', me_cube_006)

# ---- transforms, parenting, visibility, modifiers, constraints
ob_sphere_001.location = (0.0, 0.0, 0.0)
ob_sphere_001.scale = (1.25, 1.25, 1.25)
ob_cube.location = (0.0, 0.0, 0.1)
ob_cube.scale = (2.15, 2.0, 0.1)
ob_cube_001.location = (0.0, 7.2, 4.25)
ob_cube_001.scale = (2.15, 0.1, 4.25)
ob_cube_002.location = (0.0, 1.9, 4.25)
ob_cube_002.scale = (2.15, 0.1, 4.25)
ob_cube_003.location = (2.05, 4.55, 4.25)
ob_cube_003.scale = (0.1, 2.65, 4.25)
ob_cube_004.location = (-2.05, 4.55, 4.25)
ob_cube_004.scale = (0.1, 2.65, 4.25)
ob_cube_005.location = (-2.0, 0.0, 0.63)
ob_cube_005.scale = (0.2, 2.0, 0.625)
ob_cube_006.location = (2.0, 0.0, 0.63)
ob_cube_006.scale = (0.2, 2.0, 0.625)

# ---- collection membership
col_collection.objects.link(ob_sphere_001)
col_collection.objects.link(ob_cube)
col_collection.objects.link(ob_cube_001)
col_collection.objects.link(ob_cube_002)
col_collection.objects.link(ob_cube_003)
col_collection.objects.link(ob_cube_004)
col_collection.objects.link(ob_cube_005)
col_collection.objects.link(ob_cube_006)

# ---- scene / render settings (as saved in the file)
scene.frame_start = 1; scene.frame_end = 250; scene.frame_set(2)
scene.render.engine = 'BLENDER_EEVEE_NEXT'
scene.cycles.sampling_pattern = 'TABULATED_SOBOL'
scene.cycles.use_light_tree = False
scene.view_settings.view_transform = 'Filmic'
bpy.context.view_layer.update()

# ---- added for rendering (the .blend has no active camera and no usable light): camera, sun
cam_auto = bpy.data.cameras.new('AutoCamera')
cam_auto.lens = 50.0
cam_auto.sensor_width = 36.0
cam_auto.clip_end = 1000.0
ob_auto_camera = bpy.data.objects.new('AutoCamera', cam_auto)
scene.collection.objects.link(ob_auto_camera)
ob_auto_camera.location = (12.3475, -12.167, 14.128)
ob_auto_camera.rotation_euler = (1.09748, -7.21219e-08, 0.694738)
scene.camera = ob_auto_camera
light_auto_sun = bpy.data.lights.new('AutoSun', 'SUN')
light_auto_sun.energy = 3.0
light_auto_sun.angle = 0.0523599
ob_auto_sun = bpy.data.objects.new('AutoSun', light_auto_sun)
scene.collection.objects.link(ob_auto_sun)
ob_auto_sun.rotation_euler = (0.872665, 0.174533, 0.523599)
bpy.context.view_layer.update()
